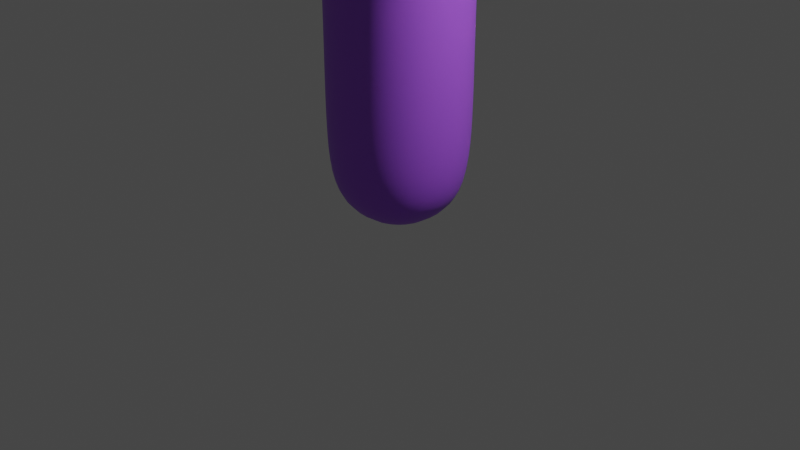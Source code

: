 # Source: Hands.blend  (saved by Blender 3.1.7; exported with 4.5.12 LTS)
import bpy
from mathutils import Matrix  # noqa: F401  (used for matrix-valued properties, if any)

bpy.ops.wm.read_factory_settings(use_empty=True)
scene = bpy.context.scene
scene.name = 'Scene'

# ---- collections
col_collection = bpy.data.collections.new('Collection'); scene.collection.children.link(col_collection)

# ---- materials (node trees are filled in below, after node groups)
mat_skin = bpy.data.materials.new('Skin')
mat_skin.alpha_threshold = 0.0
mat_skin.use_transparent_shadow = False
mat_skin.line_color = (0.0, 0.0, 0.0, 1.0)
mat_clothing = bpy.data.materials.new('Clothing')
mat_clothing.use_transparent_shadow = False

# ---- node groups
ng_auto_smooth = bpy.data.node_groups.new('Auto Smooth', 'GeometryNodeTree')
_s = ng_auto_smooth.interface.new_socket(name='Geometry', in_out='OUTPUT', socket_type='NodeSocketGeometry')
_s = ng_auto_smooth.interface.new_socket(name='Geometry', in_out='INPUT', socket_type='NodeSocketGeometry')
_s = ng_auto_smooth.interface.new_socket(name='Angle', in_out='INPUT', socket_type='NodeSocketFloat')
_s.subtype = 'ANGLE'
_s.min_value = 0.0
_s.max_value = 3.142
ng_auto_smooth.is_modifier = True
_N = ng_auto_smooth.nodes; _L = ng_auto_smooth.links
n0 = _N.new('NodeGroupOutput'); n0.name = 'Group Output'; n0.location = (480, -100)
n1 = _N.new('NodeGroupInput'); n1.name = 'Group Input'; n1.location = (-420, -300)
n2 = _N.new('NodeGroupInput'); n2.name = 'Group Input.001'; n2.location = (-60, -100)
n3 = _N.new('GeometryNodeSetShadeSmooth'); n3.name = 'Set Shade Smooth'; n3.location = (120, -100)
n3.domain = 'EDGE'
n4 = _N.new('GeometryNodeSetShadeSmooth'); n4.name = 'Set Shade Smooth.001'; n4.location = (300, -100)
n5 = _N.new('GeometryNodeInputMeshEdgeAngle'); n5.name = 'Edge Angle'; n5.location = (-420, -220)
n6 = _N.new('GeometryNodeInputEdgeSmooth'); n6.name = 'Is Edge Smooth'; n6.location = (-60, -160)
n7 = _N.new('GeometryNodeInputShadeSmooth'); n7.name = 'Is Face Smooth'; n7.location = (-240, -340)
n8 = _N.new('FunctionNodeBooleanMath'); n8.name = 'Boolean Math'; n8.location = (-60, -220)
n9 = _N.new('FunctionNodeCompare'); n9.name = 'Compare'; n9.location = (-240, -180)
n9.operation = 'LESS_EQUAL'
_L.new(n5.outputs[0], n9.inputs[0])
_L.new(n4.outputs[0], n0.inputs[0])
_L.new(n1.outputs[1], n9.inputs[1])
_L.new(n9.outputs[0], n8.inputs[0])
_L.new(n7.outputs[0], n8.inputs[1])
_L.new(n2.outputs[0], n3.inputs[0])
_L.new(n6.outputs[0], n3.inputs[1])
_L.new(n3.outputs[0], n4.inputs[0])
_L.new(n8.outputs[0], n3.inputs[2])
n0.is_active_output = True

# ---- material node trees
mat_skin.use_nodes = True; mat_skin.node_tree.nodes.clear()
_N = mat_skin.node_tree.nodes; _L = mat_skin.node_tree.links
n0 = _N.new('ShaderNodeOutputMaterial'); n0.name = 'Material Output'; n0.location = (300, 300)
n1 = _N.new('ShaderNodeBsdfPrincipled'); n1.name = 'Principled BSDF'; n1.location = (10, 300)
n1.distribution = 'GGX'
n1.subsurface_method = 'RANDOM_WALK_SKIN'
n1.inputs[0].default_value = (0.906, 0.4481, 0.3348, 1.0)
n1.inputs[2].default_value = 0.8
n1.inputs[3].default_value = 1.45
n1.inputs[27].default_value = (0.0, 0.0, 0.0, 1.0)
n1.inputs[28].default_value = 1.0
_L.new(n1.outputs[0], n0.inputs[0])
n0.is_active_output = True
mat_clothing.use_nodes = True; mat_clothing.node_tree.nodes.clear()
_N = mat_clothing.node_tree.nodes; _L = mat_clothing.node_tree.links
n0 = _N.new('ShaderNodeBsdfPrincipled'); n0.name = 'Principled BSDF'; n0.location = (10, 300)
n0.distribution = 'GGX'
n0.subsurface_method = 'RANDOM_WALK_SKIN'
n0.inputs[0].default_value = (0.3595, 0.09362, 0.8, 1.0)
n0.inputs[3].default_value = 1.45
n0.inputs[27].default_value = (0.0, 0.0, 0.0, 1.0)
n0.inputs[28].default_value = 1.0
n1 = _N.new('ShaderNodeOutputMaterial'); n1.name = 'Material Output'; n1.location = (300, 300)
_L.new(n0.outputs[0], n1.inputs[0])
n1.is_active_output = True

# ---- world
world_world = bpy.data.worlds.new('World'); scene.world = world_world
world_world.use_nodes = True; world_world.node_tree.nodes.clear()
_N = world_world.node_tree.nodes; _L = world_world.node_tree.links
n0 = _N.new('ShaderNodeOutputWorld'); n0.name = 'World Output'; n0.location = (300, 300)
n1 = _N.new('ShaderNodeBackground'); n1.name = 'Background'; n1.location = (10, 300)
n1.inputs[0].default_value = (0.05088, 0.05088, 0.05088, 1.0)
_L.new(n1.outputs[0], n0.inputs[0])
n0.is_active_output = True
world_world.color = (0.05088, 0.05088, 0.05088)
world_world.use_sun_shadow = False
world_world.sun_shadow_jitter_overblur = 0.0

# ---- cameras
cam_camera = bpy.data.cameras.new('Camera')
cam_camera.clip_end = 100.0
cam_camera.ortho_scale = 7.314

# ---- lights
light_light = bpy.data.lights.new('Light', 'POINT')
light_light.transmission_factor = 0.0
light_light.energy = 1000.0
light_light.shadow_soft_size = 0.1
light_light.shadow_maximum_resolution = 0.006
light_light.use_absolute_resolution = True

# ---- meshes
me_cube = bpy.data.meshes.new('Cube')
me_cube.from_pydata([(0.3382, -0.3382, 0.2729), (-0.3382, -0.3382, 0.2729), (-0.3382, 0.3382, 0.2729), (0.3382, 0.3382, 0.2729), (0.5355, -0.4585, 3.414), (-0.5065, -0.4885, 3.54), (-0.5065, 0.4885, 3.54), (0.5355, 0.4585, 3.414), (1.029, 0.2498, 4.103), (1.029, -0.2498, 4.103), (0.8455, -0.2642, 4.759), (0.8455, 0.2642, 4.759), (0.256, -0.3374, 4.999), (0.256, 0.3374, 4.999), (-0.3397, -0.3089, 5.087), (-0.3397, 0.3089, 5.087), (-0.7936, -0.2618, 4.866), (-0.7936, 0.2618, 4.866), (-0.994, -0.2479, 4.332), (-0.994, 0.2479, 4.332), (1.833, 0.1643, 4.679), (1.833, -0.1643, 4.679), (1.641, -0.1643, 4.945), (1.641, 0.1643, 4.945), (1.355, 0.1735, 6.373), (1.355, -0.1735, 6.373), (1.039, -0.1735, 6.517), (1.039, 0.1735, 6.517), (0.1868, -0.1814, 6.999), (-0.1759, -0.1814, 7.004), (-0.1759, 0.1814, 7.004), (0.1868, 0.1814, 6.999), (-1.386, -0.1719, 6.27), (-1.386, 0.1719, 6.27), (-1.082, 0.1719, 6.43), (-1.082, -0.1719, 6.43), (-1.784, -0.1497, 5.242), (-1.784, 0.1497, 5.242), (-1.568, 0.1497, 5.449), (-1.568, -0.1497, 5.449), (1.54, 0.2193, 4.414), (1.54, -0.2193, 4.414), (1.315, -0.2199, 4.799), (1.315, 0.2199, 4.799), (1.112, 0.2314, 5.709), (1.112, -0.2314, 5.709), (0.6955, -0.2314, 5.91), (0.6955, 0.2314, 5.91), (0.2362, -0.2418, 6.098), (-0.2475, -0.2418, 6.1), (-0.2475, 0.2418, 6.1), (0.2362, 0.2418, 6.098), (-1.091, -0.2291, 5.582), (-1.091, 0.2291, 5.582), (-0.6823, 0.2291, 5.789), (-0.6823, -0.2291, 5.789), (-1.562, -0.2011, 4.936), (-1.562, 0.2011, 4.936), (-1.285, 0.2011, 5.227), (-1.285, -0.2011, 5.227), (0.4509, -0.4509, 1.091), (-0.4509, -0.4509, 1.091), (-0.4509, 0.4509, 1.091), (0.4509, 0.4509, 1.091), (0.4509, -0.4509, 2.183), (-0.4509, -0.4509, 2.183), (-0.4509, 0.4509, 2.183), (0.4509, 0.4509, 2.183), (1.285, 0.2314, 6.08), (1.285, -0.2314, 6.08), (0.8648, -0.2314, 6.274), (0.8648, 0.2314, 6.274), (0.2417, -0.2418, 6.605), (-0.2419, -0.2418, 6.611), (-0.2419, 0.2418, 6.611), (0.2417, 0.2418, 6.605), (-1.286, -0.2291, 5.957), (-1.286, 0.2291, 5.957), (-0.8799, 0.2291, 6.169), (-0.8799, -0.2291, 6.169), (0.9076, 0.2308, 5.286), (0.9076, -0.2308, 5.286), (0.5054, -0.2318, 5.509), (0.5054, 0.2318, 5.509), (0.2269, -0.2409, 5.647), (-0.2393, -0.2408, 5.645), (-0.2393, 0.2408, 5.645), (0.2269, 0.2409, 5.647), (-0.9059, -0.2288, 5.233), (-0.9059, 0.2288, 5.233), (-0.5122, 0.2297, 5.439), (-0.5122, -0.2297, 5.439), (-1.28, -0.2093, 4.674), (-1.28, 0.2093, 4.674), (-1.022, 0.2097, 4.992), (-1.022, -0.2097, 4.992), (0.02935, 0.6042, 3.346), (0.6935, -1.676e-08, 3.261), (0.005879, -0.2211, 7.031), (0.02935, -0.6042, 3.346), (-0.6949, -2.328e-08, 3.319), (0.4082, -0.4849, 4.154), (-0.1143, -0.5001, 4.234), (-0.08241, -0.3783, 5.036), (-0.4606, -0.4544, 4.386), (-0.6058, -0.3528, 4.888), (1.64, -1.146e-07, 4.989), (-0.8837, -0.3353, 4.58), (-0.8068, -0.3212, 3.995), (-1.036, -1.052e-07, 4.241), (1.758, 0.2003, 4.828), (-0.8068, 0.3212, 3.995), (-0.8837, 0.3353, 4.58), (-7.451e-09, 0.4123, 0.2131), (-0.6058, 0.3528, 4.888), (-0.4606, 0.4544, 4.386), (-0.08241, 0.3783, 5.036), (-0.1143, 0.5001, 4.234), (0.4082, 0.4849, 4.154), (0.8024, 0.319, 3.85), (1.066, -5.402e-08, 3.994), (-0.4123, -5.122e-09, 0.2131), (0.8024, -0.319, 3.85), (0.9324, -0.3383, 4.402), (-1.863e-09, -0.4123, 0.2131), (0.6008, -0.3572, 4.828), (-0.2152, -4.072e-07, 7.034), (0.005879, 0.2211, 7.031), (0.227, -4.03e-07, 7.027), (1.398, -4e-07, 6.377), (0.6008, 0.3572, 4.828), (1.206, -0.2116, 6.464), (1.013, -2.931e-07, 6.552), (1.206, 0.2116, 6.464), (1.876, -1.159e-07, 4.666), (0.4123, 8.848e-09, 0.2131), (0.9324, 0.3383, 4.402), (1.758, -0.2003, 4.828), (-1.245, -0.2095, 6.371), (-1.06, -2.626e-07, 6.469), (-1.245, 0.2095, 6.371), (-1.43, -3.753e-07, 6.274), (-1.695, -0.1824, 5.367), (-1.564, -1.807e-07, 5.492), (-1.695, 0.1824, 5.367), (-1.827, -2.098e-07, 5.241), (0.4316, -0.4316, 0.5803), (-5.122e-09, -0.62, 1.091), (-0.4316, -0.4316, 0.5803), (-0.62, 5.122e-09, 1.091), (-0.4316, 0.4316, 0.5803), (7.451e-09, 0.62, 1.091), (0.4316, 0.4316, 0.5803), (0.62, 0.0, 1.091), (0.4509, -0.4509, 1.637), (-5.122e-09, -0.62, 2.183), (-0.4509, -0.4509, 1.637), (-0.62, 5.122e-09, 2.183), (-0.4509, 0.4509, 1.637), (-7.451e-09, 0.62, 2.183), (0.4509, 0.4509, 1.637), (0.62, 7.451e-09, 2.183), (0.4607, -0.4523, 2.739), (-0.4583, -0.4558, 2.749), (-0.4583, 0.4558, 2.749), (0.4607, 0.4523, 2.739), (1.745, 0.2097, 4.557), (1.745, -0.2097, 4.557), (1.582, -8.848e-08, 4.342), (1.51, -0.2098, 4.904), (1.427, -0.3019, 4.606), (1.51, 0.2098, 4.904), (1.273, -1.038e-07, 4.871), (1.427, 0.3019, 4.606), (1.202, 0.2314, 5.899), (1.364, -3.821e-07, 6.044), (1.202, -0.2314, 5.899), (1.191, -3.204e-07, 5.672), (1.075, -0.3182, 6.177), (0.7832, -0.2314, 6.096), (0.904, -0.3182, 5.81), (0.786, -2.194e-07, 6.31), (0.7832, 0.2314, 6.096), (0.6174, -1.559e-07, 5.948), (1.075, 0.3182, 6.177), (0.904, 0.3182, 5.81), (1.353, 0.2215, 6.252), (1.353, -0.2215, 6.252), (0.9497, -0.2215, 6.436), (0.9497, 0.2215, 6.436), (0.2383, -0.2418, 6.346), (-8.42e-05, -0.3325, 6.608), (-0.2454, -0.2418, 6.35), (-0.005634, -0.3325, 6.099), (-0.3326, -3.611e-07, 6.612), (-0.2454, 0.2418, 6.35), (-0.3382, -2.939e-07, 6.1), (-8.42e-05, 0.3325, 6.608), (0.2383, 0.2418, 6.346), (-0.005634, 0.3325, 6.099), (0.3324, -3.561e-07, 6.604), (0.3269, -2.964e-07, 6.098), (0.2349, -0.2315, 6.851), (-0.2281, -0.2315, 6.857), (-0.2281, 0.2315, 6.857), (0.2349, 0.2315, 6.851), (-1.187, -0.2291, 5.767), (-1.362, -3.475e-07, 5.917), (-1.187, 0.2291, 5.767), (-1.168, -3.156e-07, 5.544), (-1.083, 0.3151, 6.063), (-0.7793, 0.2291, 5.978), (-0.8867, 0.3151, 5.686), (-0.8038, -1.924e-07, 6.209), (-0.7793, -0.2291, 5.978), (-0.6056, -1.531e-07, 5.828), (-1.083, -0.3151, 6.063), (-0.8867, -0.3151, 5.686), (-1.371, -0.2193, 6.14), (-1.371, 0.2193, 6.14), (-0.9832, 0.2193, 6.345), (-0.9832, -0.2193, 6.345), (-1.713, -0.1912, 5.104), (-1.713, 0.1912, 5.104), (-1.614, -1.788e-07, 4.881), (-1.441, 0.1912, 5.373), (-1.423, 0.2765, 5.082), (-1.441, -0.1912, 5.373), (-1.233, -1.225e-07, 5.282), (-1.423, -0.2765, 5.082), (1.284, 0.2235, 4.275), (1.284, -0.2235, 4.275), (1.086, -0.226, 4.716), (1.086, 0.226, 4.716), (0.8945, -1.506e-07, 4.828), (0.8198, 0.2338, 5.048), (0.9831, -2.556e-07, 5.244), (0.8198, -0.2338, 5.048), (0.7065, -0.318, 5.398), (0.4202, -0.2423, 5.301), (0.43, -1.071e-07, 5.551), (0.4202, 0.2423, 5.301), (0.2958, -1.341e-07, 5.272), (0.7065, 0.318, 5.398), (1.012, 0.2313, 5.506), (1.012, -0.2313, 5.506), (0.5991, -0.2314, 5.713), (0.5991, 0.2314, 5.713), (0.211, -0.2487, 5.405), (-0.006224, -0.3312, 5.646), (-0.2368, -0.2464, 5.407), (-0.3267, -2.268e-07, 5.644), (-0.2368, 0.2464, 5.407), (-0.3274, -1.322e-07, 5.27), (-0.006224, 0.3312, 5.646), (0.211, 0.2487, 5.405), (0.3143, -2.375e-07, 5.648), (0.235, -0.2417, 5.87), (-0.2464, -0.2417, 5.869), (-0.2464, 0.2417, 5.869), (0.235, 0.2417, 5.87), (-0.81, -0.232, 5.062), (-0.9798, -2.589e-07, 5.195), (-0.81, 0.232, 5.062), (-0.8239, -1.576e-07, 4.927), (-0.7091, 0.3152, 5.336), (-0.4399, 0.2387, 5.276), (-0.4384, -1.034e-07, 5.477), (-0.4399, -0.2387, 5.276), (-0.7091, -0.3152, 5.336), (-1.001, -0.2291, 5.405), (-1.001, 0.2291, 5.405), (-0.5927, 0.2292, 5.609), (-0.5927, -0.2292, 5.609), (-1.146, -0.2182, 4.541), (-1.328, -1.508e-07, 4.614), (-1.146, 0.2182, 4.541), (-1.151, 0.2881, 4.833), (-0.9115, 0.2204, 4.89), (-0.9736, -1.132e-07, 5.052), (-0.9115, -0.2204, 4.89), (-1.151, -0.2881, 4.833), (-1.414, -0.2045, 4.795), (-1.414, 0.2045, 4.795), (-1.145, 0.2046, 5.101), (-1.145, -0.2046, 5.101), (0.629, -1.863e-09, 2.73), (0.002804, 0.619, 2.739), (0.09768, -0.5516, 3.911), (-0.2286, -0.4537, 4.549), (-0.62, -4.016e-09, 1.637), (4.016e-09, -0.62, 1.637), (0.5939, 0.0, 0.5744), (-1.863e-09, 0.5939, 0.5744), (-0.5939, -1.863e-09, 0.5744), (1.863e-09, -0.5939, 0.5744), (-0.2286, 0.4537, 4.549), (0.09768, 0.5516, 3.911), (-1.737, -2.023e-07, 5.411), (-1.268, -3.178e-07, 6.415), (0.006731, -4.114e-07, 7.091), (1.225, -3.6e-07, 6.506), (-0.6288, -7.451e-09, 2.738), (0.002804, -0.619, 2.739), (0.62, 4.016e-09, 1.637), (-4.016e-09, 0.62, 1.637), (0.6909, -0.4046, 4.309), (0.6909, 0.4046, 4.309), (-0.6961, -0.4009, 4.432), (-0.6961, 0.4009, 4.432), (1.801, -1.187e-07, 4.862), (1.863e-09, -6.519e-09, 0.08759), (0.8518, -3.306e-08, 3.69), (-0.8583, -5.588e-08, 3.842), (1.792, -1.024e-07, 4.494), (1.63, -0.2887, 4.732), (1.467, -1.076e-07, 4.971), (1.63, 0.2887, 4.732), (1.281, -3.451e-07, 5.862), (0.9926, -0.3182, 5.997), (0.7046, -1.885e-07, 6.132), (0.9926, 0.3182, 5.997), (1.429, -4.102e-07, 6.22), (1.152, -0.3048, 6.346), (0.8748, -2.543e-07, 6.473), (1.152, 0.3048, 6.346), (-0.003557, -0.3325, 6.348), (-0.3361, -3.271e-07, 6.35), (-0.003557, 0.3325, 6.348), (0.329, -3.223e-07, 6.345), (0.003426, -0.3185, 6.857), (-0.3151, -3.846e-07, 6.861), (0.003426, 0.3185, 6.857), (0.3219, -3.874e-07, 6.852), (-1.263, -3.272e-07, 5.728), (-0.9829, 0.3151, 5.872), (-0.7029, -1.695e-07, 6.017), (-0.9829, -0.3151, 5.872), (-1.446, -3.763e-07, 6.104), (-1.178, 0.3018, 6.245), (-0.9113, -2.17e-07, 6.385), (-1.178, -0.3018, 6.245), (-1.766, -2.012e-07, 5.056), (-1.579, 0.2631, 5.241), (-1.392, -1.485e-07, 5.426), (-1.579, -0.2631, 5.241), (1.322, -8.417e-08, 4.193), (1.184, -0.3077, 4.494), (1.056, -1.187e-07, 4.795), (1.184, 0.3077, 4.494), (0.8907, -2.075e-07, 5.011), (0.6228, -0.3232, 5.165), (0.3539, -1.094e-07, 5.363), (0.6229, 0.3232, 5.165), (1.09, -2.9e-07, 5.467), (0.8057, -0.3181, 5.609), (0.5215, -1.214e-07, 5.751), (0.8057, 0.3181, 5.609), (-0.01654, -0.3355, 5.4), (-0.3122, -1.835e-07, 5.421), (-0.01654, 0.3355, 5.4), (0.2917, -1.797e-07, 5.423), (-0.005698, -0.3324, 5.869), (-0.3367, -2.719e-07, 5.868), (-0.005698, 0.3324, 5.869), (0.3253, -2.67e-07, 5.87), (-0.8751, -2.054e-07, 5.033), (-0.628, 0.3204, 5.159), (-0.3748, -1.08e-07, 5.328), (-0.628, -0.3204, 5.159), (-1.077, -2.87e-07, 5.366), (-0.7968, 0.3151, 5.507), (-0.5162, -1.245e-07, 5.647), (-0.7968, -0.3151, 5.507), (-1.19, -1.324e-07, 4.476), (-1.027, 0.3001, 4.715), (-0.8733, -1.232e-07, 4.953), (-1.027, -0.3001, 4.715), (-1.465, -1.56e-07, 4.738), (-1.279, 0.2812, 4.948), (-1.094, -9.783e-08, 5.158), (-1.279, -0.2812, 4.948)], [], [(7, 97, 286, 165), (97, 4, 162, 286), (286, 162, 64, 161), (165, 286, 161, 67), (6, 96, 287, 164), (96, 7, 165, 287), (287, 165, 67, 159), (164, 287, 159, 66), (4, 101, 288, 99), (12, 102, 288, 101), (5, 99, 288, 102), (12, 103, 289, 102), (14, 104, 289, 103), (5, 102, 289, 104), (65, 157, 290, 156), (157, 66, 158, 290), (290, 158, 62, 149), (156, 290, 149, 61), (64, 155, 291, 154), (155, 65, 156, 291), (291, 156, 61, 147), (154, 291, 147, 60), (63, 153, 292, 152), (153, 60, 146, 292), (292, 146, 0, 135), (152, 292, 135, 3), (62, 151, 293, 150), (151, 63, 152, 293), (293, 152, 3, 113), (150, 293, 113, 2), (61, 149, 294, 148), (149, 62, 150, 294), (294, 150, 2, 121), (148, 294, 121, 1), (60, 147, 295, 146), (147, 61, 148, 295), (295, 148, 1, 124), (146, 295, 124, 0), (15, 116, 296, 115), (13, 117, 296, 116), (6, 115, 296, 117), (13, 118, 297, 117), (7, 96, 297, 118), (6, 117, 297, 96), (39, 143, 298, 142), (143, 38, 144, 298), (298, 144, 37, 145), (142, 298, 145, 36), (35, 139, 299, 138), (139, 34, 140, 299), (299, 140, 33, 141), (138, 299, 141, 32), (31, 127, 300, 128), (127, 30, 126, 300), (300, 126, 29, 98), (128, 300, 98, 28), (27, 132, 301, 133), (132, 26, 131, 301), (301, 131, 25, 129), (133, 301, 129, 24), (5, 100, 302, 163), (100, 6, 164, 302), (302, 164, 66, 157), (163, 302, 157, 65), (4, 99, 303, 162), (99, 5, 163, 303), (303, 163, 65, 155), (162, 303, 155, 64), (67, 161, 304, 160), (161, 64, 154, 304), (304, 154, 60, 153), (160, 304, 153, 63), (66, 159, 305, 158), (159, 67, 160, 305), (305, 160, 63, 151), (158, 305, 151, 62), (10, 125, 306, 123), (125, 12, 101, 306), (306, 101, 4, 122), (123, 306, 122, 9), (11, 136, 307, 130), (136, 8, 119, 307), (307, 119, 7, 118), (130, 307, 118, 13), (16, 107, 308, 105), (107, 18, 108, 308), (308, 108, 5, 104), (105, 308, 104, 14), (17, 114, 309, 112), (114, 15, 115, 309), (309, 115, 6, 111), (112, 309, 111, 19), (23, 106, 310, 110), (106, 22, 137, 310), (310, 137, 21, 134), (110, 310, 134, 20), (0, 124, 311, 135), (124, 1, 121, 311), (311, 121, 2, 113), (135, 311, 113, 3), (7, 119, 312, 97), (119, 8, 120, 312), (312, 120, 9, 122), (97, 312, 122, 4), (19, 111, 313, 109), (111, 6, 100, 313), (313, 100, 5, 108), (109, 313, 108, 18), (20, 134, 314, 166), (134, 21, 167, 314), (314, 167, 41, 168), (166, 314, 168, 40), (21, 137, 315, 167), (137, 22, 169, 315), (315, 169, 42, 170), (167, 315, 170, 41), (22, 106, 316, 169), (106, 23, 171, 316), (316, 171, 43, 172), (169, 316, 172, 42), (23, 110, 317, 171), (110, 20, 166, 317), (317, 166, 40, 173), (171, 317, 173, 43), (68, 175, 318, 174), (175, 69, 176, 318), (318, 176, 45, 177), (174, 318, 177, 44), (69, 178, 319, 176), (178, 70, 179, 319), (319, 179, 46, 180), (176, 319, 180, 45), (70, 181, 320, 179), (181, 71, 182, 320), (320, 182, 47, 183), (179, 320, 183, 46), (71, 184, 321, 182), (184, 68, 174, 321), (321, 174, 44, 185), (182, 321, 185, 47), (24, 129, 322, 186), (129, 25, 187, 322), (322, 187, 69, 175), (186, 322, 175, 68), (25, 131, 323, 187), (131, 26, 188, 323), (323, 188, 70, 178), (187, 323, 178, 69), (26, 132, 324, 188), (132, 27, 189, 324), (324, 189, 71, 181), (188, 324, 181, 70), (27, 133, 325, 189), (133, 24, 186, 325), (325, 186, 68, 184), (189, 325, 184, 71), (72, 191, 326, 190), (191, 73, 192, 326), (326, 192, 49, 193), (190, 326, 193, 48), (73, 194, 327, 192), (194, 74, 195, 327), (327, 195, 50, 196), (192, 327, 196, 49), (74, 197, 328, 195), (197, 75, 198, 328), (328, 198, 51, 199), (195, 328, 199, 50), (75, 200, 329, 198), (200, 72, 190, 329), (329, 190, 48, 201), (198, 329, 201, 51), (28, 98, 330, 202), (98, 29, 203, 330), (330, 203, 73, 191), (202, 330, 191, 72), (29, 126, 331, 203), (126, 30, 204, 331), (331, 204, 74, 194), (203, 331, 194, 73), (30, 127, 332, 204), (127, 31, 205, 332), (332, 205, 75, 197), (204, 332, 197, 74), (31, 128, 333, 205), (128, 28, 202, 333), (333, 202, 72, 200), (205, 333, 200, 75), (76, 207, 334, 206), (207, 77, 208, 334), (334, 208, 53, 209), (206, 334, 209, 52), (77, 210, 335, 208), (210, 78, 211, 335), (335, 211, 54, 212), (208, 335, 212, 53), (78, 213, 336, 211), (213, 79, 214, 336), (336, 214, 55, 215), (211, 336, 215, 54), (79, 216, 337, 214), (216, 76, 206, 337), (337, 206, 52, 217), (214, 337, 217, 55), (32, 141, 338, 218), (141, 33, 219, 338), (338, 219, 77, 207), (218, 338, 207, 76), (33, 140, 339, 219), (140, 34, 220, 339), (339, 220, 78, 210), (219, 339, 210, 77), (34, 139, 340, 220), (139, 35, 221, 340), (340, 221, 79, 213), (220, 340, 213, 78), (35, 138, 341, 221), (138, 32, 218, 341), (341, 218, 76, 216), (221, 341, 216, 79), (36, 145, 342, 222), (145, 37, 223, 342), (342, 223, 57, 224), (222, 342, 224, 56), (37, 144, 343, 223), (144, 38, 225, 343), (343, 225, 58, 226), (223, 343, 226, 57), (38, 143, 344, 225), (143, 39, 227, 344), (344, 227, 59, 228), (225, 344, 228, 58), (39, 142, 345, 227), (142, 36, 222, 345), (345, 222, 56, 229), (227, 345, 229, 59), (40, 168, 346, 230), (168, 41, 231, 346), (346, 231, 9, 120), (230, 346, 120, 8), (41, 170, 347, 231), (170, 42, 232, 347), (347, 232, 10, 123), (231, 347, 123, 9), (42, 172, 348, 232), (172, 43, 233, 348), (348, 233, 11, 234), (232, 348, 234, 10), (43, 173, 349, 233), (173, 40, 230, 349), (349, 230, 8, 136), (233, 349, 136, 11), (80, 236, 350, 235), (236, 81, 237, 350), (350, 237, 10, 234), (235, 350, 234, 11), (81, 238, 351, 237), (238, 82, 239, 351), (351, 239, 12, 125), (237, 351, 125, 10), (82, 240, 352, 239), (240, 83, 241, 352), (352, 241, 13, 242), (239, 352, 242, 12), (83, 243, 353, 241), (243, 80, 235, 353), (353, 235, 11, 130), (241, 353, 130, 13), (44, 177, 354, 244), (177, 45, 245, 354), (354, 245, 81, 236), (244, 354, 236, 80), (45, 180, 355, 245), (180, 46, 246, 355), (355, 246, 82, 238), (245, 355, 238, 81), (46, 183, 356, 246), (183, 47, 247, 356), (356, 247, 83, 240), (246, 356, 240, 82), (47, 185, 357, 247), (185, 44, 244, 357), (357, 244, 80, 243), (247, 357, 243, 83), (84, 249, 358, 248), (249, 85, 250, 358), (358, 250, 14, 103), (248, 358, 103, 12), (85, 251, 359, 250), (251, 86, 252, 359), (359, 252, 15, 253), (250, 359, 253, 14), (86, 254, 360, 252), (254, 87, 255, 360), (360, 255, 13, 116), (252, 360, 116, 15), (87, 256, 361, 255), (256, 84, 248, 361), (361, 248, 12, 242), (255, 361, 242, 13), (48, 193, 362, 257), (193, 49, 258, 362), (362, 258, 85, 249), (257, 362, 249, 84), (49, 196, 363, 258), (196, 50, 259, 363), (363, 259, 86, 251), (258, 363, 251, 85), (50, 199, 364, 259), (199, 51, 260, 364), (364, 260, 87, 254), (259, 364, 254, 86), (51, 201, 365, 260), (201, 48, 257, 365), (365, 257, 84, 256), (260, 365, 256, 87), (88, 262, 366, 261), (262, 89, 263, 366), (366, 263, 17, 264), (261, 366, 264, 16), (89, 265, 367, 263), (265, 90, 266, 367), (367, 266, 15, 114), (263, 367, 114, 17), (90, 267, 368, 266), (267, 91, 268, 368), (368, 268, 14, 253), (266, 368, 253, 15), (91, 269, 369, 268), (269, 88, 261, 369), (369, 261, 16, 105), (268, 369, 105, 14), (52, 209, 370, 270), (209, 53, 271, 370), (370, 271, 89, 262), (270, 370, 262, 88), (53, 212, 371, 271), (212, 54, 272, 371), (371, 272, 90, 265), (271, 371, 265, 89), (54, 215, 372, 272), (215, 55, 273, 372), (372, 273, 91, 267), (272, 372, 267, 90), (55, 217, 373, 273), (217, 52, 270, 373), (373, 270, 88, 269), (273, 373, 269, 91), (92, 275, 374, 274), (275, 93, 276, 374), (374, 276, 19, 109), (274, 374, 109, 18), (93, 277, 375, 276), (277, 94, 278, 375), (375, 278, 17, 112), (276, 375, 112, 19), (94, 279, 376, 278), (279, 95, 280, 376), (376, 280, 16, 264), (278, 376, 264, 17), (95, 281, 377, 280), (281, 92, 274, 377), (377, 274, 18, 107), (280, 377, 107, 16), (56, 224, 378, 282), (224, 57, 283, 378), (378, 283, 93, 275), (282, 378, 275, 92), (57, 226, 379, 283), (226, 58, 284, 379), (379, 284, 94, 277), (283, 379, 277, 93), (58, 228, 380, 284), (228, 59, 285, 380), (380, 285, 95, 279), (284, 380, 279, 94), (59, 229, 381, 285), (229, 56, 282, 381), (381, 282, 92, 281), (285, 381, 281, 95)])
me_cube.polygons.foreach_set('use_smooth', [True] * 380)
me_cube.materials.append(mat_skin)
me_cube.use_remesh_preserve_volume = False
me_cube.use_remesh_preserve_attributes = False
me_cube.use_mirror_vertex_groups = False
me_cube.update()
me_cube_001 = bpy.data.meshes.new('Cube.001')
me_cube_001.from_pydata([(0.3382, -0.3382, 0.2729), (-0.3382, -0.3382, 0.2729), (-0.3382, 0.3382, 0.2729), (0.3382, 0.3382, 0.2729), (0.5355, -0.4585, 3.398), (-0.5065, -0.4885, 3.398), (-0.5065, 0.4885, 3.398), (0.5355, 0.4585, 3.398), (0.4509, -0.4509, 1.091), (-0.4509, -0.4509, 1.091), (-0.4509, 0.4509, 1.091), (0.4509, 0.4509, 1.091), (0.4509, -0.4509, 2.183), (-0.4509, -0.4509, 2.183), (-0.4509, 0.4509, 2.183), (0.4509, 0.4509, 2.183), (0.02935, 0.6042, 3.398), (0.6935, -1.676e-08, 3.398), (0.02935, -0.6042, 3.398), (-0.6949, -2.328e-08, 3.398), (-7.451e-09, 0.4123, 0.2131), (-0.4123, -5.122e-09, 0.2131), (-1.863e-09, -0.4123, 0.2131), (0.4123, 8.848e-09, 0.2131), (0.4316, -0.4316, 0.5803), (-5.122e-09, -0.62, 1.091), (-0.4316, -0.4316, 0.5803), (-0.62, 5.122e-09, 1.091), (-0.4316, 0.4316, 0.5803), (7.451e-09, 0.62, 1.091), (0.4316, 0.4316, 0.5803), (0.62, 0.0, 1.091), (0.4509, -0.4509, 1.637), (-5.122e-09, -0.62, 2.183), (-0.4509, -0.4509, 1.637), (-0.62, 5.122e-09, 2.183), (-0.4509, 0.4509, 1.637), (-7.451e-09, 0.62, 2.183), (0.4509, 0.4509, 1.637), (0.62, 7.451e-09, 2.183), (0.4607, -0.4523, 2.739), (-0.4583, -0.4558, 2.749), (-0.4583, 0.4558, 2.749), (0.4607, 0.4523, 2.739), (0.629, -1.863e-09, 2.73), (0.002804, 0.619, 2.739), (-0.62, -4.016e-09, 1.637), (4.016e-09, -0.62, 1.637), (0.5939, 0.0, 0.5744), (-1.863e-09, 0.5939, 0.5744), (-0.5939, -1.863e-09, 0.5744), (1.863e-09, -0.5939, 0.5744), (-0.6288, -7.451e-09, 2.738), (0.002804, -0.619, 2.739), (0.62, 4.016e-09, 1.637), (-4.016e-09, 0.62, 1.637), (1.863e-09, -6.519e-09, 0.08759)], [], [(7, 17, 44, 43), (17, 4, 40, 44), (44, 40, 12, 39), (43, 44, 39, 15), (6, 16, 45, 42), (16, 7, 43, 45), (45, 43, 15, 37), (42, 45, 37, 14), (13, 35, 46, 34), (35, 14, 36, 46), (46, 36, 10, 27), (34, 46, 27, 9), (12, 33, 47, 32), (33, 13, 34, 47), (47, 34, 9, 25), (32, 47, 25, 8), (11, 31, 48, 30), (31, 8, 24, 48), (48, 24, 0, 23), (30, 48, 23, 3), (10, 29, 49, 28), (29, 11, 30, 49), (49, 30, 3, 20), (28, 49, 20, 2), (9, 27, 50, 26), (27, 10, 28, 50), (50, 28, 2, 21), (26, 50, 21, 1), (8, 25, 51, 24), (25, 9, 26, 51), (51, 26, 1, 22), (24, 51, 22, 0), (5, 19, 52, 41), (19, 6, 42, 52), (52, 42, 14, 35), (41, 52, 35, 13), (4, 18, 53, 40), (18, 5, 41, 53), (53, 41, 13, 33), (40, 53, 33, 12), (15, 39, 54, 38), (39, 12, 32, 54), (54, 32, 8, 31), (38, 54, 31, 11), (14, 37, 55, 36), (37, 15, 38, 55), (55, 38, 11, 29), (36, 55, 29, 10), (0, 22, 56, 23), (22, 1, 21, 56), (56, 21, 2, 20), (23, 56, 20, 3)])
me_cube_001.polygons.foreach_set('use_smooth', [True] * 52)
me_cube_001.materials.append(mat_clothing)
me_cube_001.use_remesh_preserve_volume = False
me_cube_001.use_remesh_preserve_attributes = False
me_cube_001.use_mirror_vertex_groups = False
me_cube_001.update()
me_cube_004 = bpy.data.meshes.new('Cube.004')
me_cube_004.from_pydata([(0.3382, -0.3382, 0.2729), (-0.3382, -0.3382, 0.2729), (-0.3382, 0.3382, 0.2729), (0.3382, 0.3382, 0.2729), (0.5355, -0.4585, 3.414), (-0.5065, -0.4885, 3.54), (-0.5065, 0.4885, 3.54), (0.5355, 0.4585, 3.414), (1.029, 0.2498, 4.103), (1.029, -0.2498, 4.103), (0.8455, -0.2642, 4.759), (0.8455, 0.2642, 4.759), (0.256, -0.3374, 4.999), (0.256, 0.3374, 4.999), (-0.3397, -0.3089, 5.087), (-0.3397, 0.3089, 5.087), (-0.7936, -0.2618, 4.866), (-0.7936, 0.2618, 4.866), (-0.994, -0.2479, 4.332), (-0.994, 0.2479, 4.332), (1.833, 0.1643, 4.679), (1.833, -0.1643, 4.679), (1.641, -0.1643, 4.945), (1.641, 0.1643, 4.945), (1.355, 0.1735, 6.373), (1.355, -0.1735, 6.373), (1.039, -0.1735, 6.517), (1.039, 0.1735, 6.517), (0.1868, -0.1814, 6.999), (-0.1759, -0.1814, 7.004), (-0.1759, 0.1814, 7.004), (0.1868, 0.1814, 6.999), (-1.386, -0.1719, 6.27), (-1.386, 0.1719, 6.27), (-1.082, 0.1719, 6.43), (-1.082, -0.1719, 6.43), (-1.784, -0.1497, 5.242), (-1.784, 0.1497, 5.242), (-1.568, 0.1497, 5.449), (-1.568, -0.1497, 5.449), (1.54, 0.2193, 4.414), (1.54, -0.2193, 4.414), (1.315, -0.2199, 4.799), (1.315, 0.2199, 4.799), (1.112, 0.2314, 5.709), (1.112, -0.2314, 5.709), (0.6955, -0.2314, 5.91), (0.6955, 0.2314, 5.91), (0.2362, -0.2418, 6.098), (-0.2475, -0.2418, 6.1), (-0.2475, 0.2418, 6.1), (0.2362, 0.2418, 6.098), (-1.091, -0.2291, 5.582), (-1.091, 0.2291, 5.582), (-0.6823, 0.2291, 5.789), (-0.6823, -0.2291, 5.789), (-1.562, -0.2011, 4.936), (-1.562, 0.2011, 4.936), (-1.285, 0.2011, 5.227), (-1.285, -0.2011, 5.227), (0.4509, -0.4509, 1.091), (-0.4509, -0.4509, 1.091), (-0.4509, 0.4509, 1.091), (0.4509, 0.4509, 1.091), (0.4509, -0.4509, 2.183), (-0.4509, -0.4509, 2.183), (-0.4509, 0.4509, 2.183), (0.4509, 0.4509, 2.183), (1.285, 0.2314, 6.08), (1.285, -0.2314, 6.08), (0.8648, -0.2314, 6.274), (0.8648, 0.2314, 6.274), (0.2417, -0.2418, 6.605), (-0.2419, -0.2418, 6.611), (-0.2419, 0.2418, 6.611), (0.2417, 0.2418, 6.605), (-1.286, -0.2291, 5.957), (-1.286, 0.2291, 5.957), (-0.8799, 0.2291, 6.169), (-0.8799, -0.2291, 6.169), (0.9076, 0.2308, 5.286), (0.9076, -0.2308, 5.286), (0.5054, -0.2318, 5.509), (0.5054, 0.2318, 5.509), (0.2269, -0.2409, 5.647), (-0.2393, -0.2408, 5.645), (-0.2393, 0.2408, 5.645), (0.2269, 0.2409, 5.647), (-0.9059, -0.2288, 5.233), (-0.9059, 0.2288, 5.233), (-0.5122, 0.2297, 5.439), (-0.5122, -0.2297, 5.439), (-1.28, -0.2093, 4.674), (-1.28, 0.2093, 4.674), (-1.022, 0.2097, 4.992), (-1.022, -0.2097, 4.992), (0.02935, 0.6042, 3.346), (0.6935, -1.676e-08, 3.261), (0.005879, -0.2211, 7.031), (0.02935, -0.6042, 3.346), (-0.6949, -2.328e-08, 3.319), (0.4082, -0.4849, 4.154), (-0.1143, -0.5001, 4.234), (-0.08241, -0.3783, 5.036), (-0.4606, -0.4544, 4.386), (-0.6058, -0.3528, 4.888), (1.64, -1.146e-07, 4.989), (-0.8837, -0.3353, 4.58), (-0.8068, -0.3212, 3.995), (-1.036, -1.052e-07, 4.241), (1.758, 0.2003, 4.828), (-0.8068, 0.3212, 3.995), (-0.8837, 0.3353, 4.58), (-7.451e-09, 0.4123, 0.2131), (-0.6058, 0.3528, 4.888), (-0.4606, 0.4544, 4.386), (-0.08241, 0.3783, 5.036), (-0.1143, 0.5001, 4.234), (0.4082, 0.4849, 4.154), (0.8024, 0.319, 3.85), (1.066, -5.402e-08, 3.994), (-0.4123, -5.122e-09, 0.2131), (0.8024, -0.319, 3.85), (0.9324, -0.3383, 4.402), (-1.863e-09, -0.4123, 0.2131), (0.6008, -0.3572, 4.828), (-0.2152, -4.072e-07, 7.034), (0.005879, 0.2211, 7.031), (0.227, -4.03e-07, 7.027), (1.398, -4e-07, 6.377), (0.6008, 0.3572, 4.828), (1.206, -0.2116, 6.464), (1.013, -2.931e-07, 6.552), (1.206, 0.2116, 6.464), (1.876, -1.159e-07, 4.666), (0.4123, 8.848e-09, 0.2131), (0.9324, 0.3383, 4.402), (1.758, -0.2003, 4.828), (-1.245, -0.2095, 6.371), (-1.06, -2.626e-07, 6.469), (-1.245, 0.2095, 6.371), (-1.43, -3.753e-07, 6.274), (-1.695, -0.1824, 5.367), (-1.564, -1.807e-07, 5.492), (-1.695, 0.1824, 5.367), (-1.827, -2.098e-07, 5.241), (0.4316, -0.4316, 0.5803), (-5.122e-09, -0.62, 1.091), (-0.4316, -0.4316, 0.5803), (-0.62, 5.122e-09, 1.091), (-0.4316, 0.4316, 0.5803), (7.451e-09, 0.62, 1.091), (0.4316, 0.4316, 0.5803), (0.62, 0.0, 1.091), (0.4509, -0.4509, 1.637), (-5.122e-09, -0.62, 2.183), (-0.4509, -0.4509, 1.637), (-0.62, 5.122e-09, 2.183), (-0.4509, 0.4509, 1.637), (-7.451e-09, 0.62, 2.183), (0.4509, 0.4509, 1.637), (0.62, 7.451e-09, 2.183), (0.4607, -0.4523, 2.739), (-0.4583, -0.4558, 2.749), (-0.4583, 0.4558, 2.749), (0.4607, 0.4523, 2.739), (1.745, 0.2097, 4.557), (1.745, -0.2097, 4.557), (1.582, -8.848e-08, 4.342), (1.51, -0.2098, 4.904), (1.427, -0.3019, 4.606), (1.51, 0.2098, 4.904), (1.273, -1.038e-07, 4.871), (1.427, 0.3019, 4.606), (1.202, 0.2314, 5.899), (1.364, -3.821e-07, 6.044), (1.202, -0.2314, 5.899), (1.191, -3.204e-07, 5.672), (1.075, -0.3182, 6.177), (0.7832, -0.2314, 6.096), (0.904, -0.3182, 5.81), (0.786, -2.194e-07, 6.31), (0.7832, 0.2314, 6.096), (0.6174, -1.559e-07, 5.948), (1.075, 0.3182, 6.177), (0.904, 0.3182, 5.81), (1.353, 0.2215, 6.252), (1.353, -0.2215, 6.252), (0.9497, -0.2215, 6.436), (0.9497, 0.2215, 6.436), (0.2383, -0.2418, 6.346), (-8.42e-05, -0.3325, 6.608), (-0.2454, -0.2418, 6.35), (-0.005634, -0.3325, 6.099), (-0.3326, -3.611e-07, 6.612), (-0.2454, 0.2418, 6.35), (-0.3382, -2.939e-07, 6.1), (-8.42e-05, 0.3325, 6.608), (0.2383, 0.2418, 6.346), (-0.005634, 0.3325, 6.099), (0.3324, -3.561e-07, 6.604), (0.3269, -2.964e-07, 6.098), (0.2349, -0.2315, 6.851), (-0.2281, -0.2315, 6.857), (-0.2281, 0.2315, 6.857), (0.2349, 0.2315, 6.851), (-1.187, -0.2291, 5.767), (-1.362, -3.475e-07, 5.917), (-1.187, 0.2291, 5.767), (-1.168, -3.156e-07, 5.544), (-1.083, 0.3151, 6.063), (-0.7793, 0.2291, 5.978), (-0.8867, 0.3151, 5.686), (-0.8038, -1.924e-07, 6.209), (-0.7793, -0.2291, 5.978), (-0.6056, -1.531e-07, 5.828), (-1.083, -0.3151, 6.063), (-0.8867, -0.3151, 5.686), (-1.371, -0.2193, 6.14), (-1.371, 0.2193, 6.14), (-0.9832, 0.2193, 6.345), (-0.9832, -0.2193, 6.345), (-1.713, -0.1912, 5.104), (-1.713, 0.1912, 5.104), (-1.614, -1.788e-07, 4.881), (-1.441, 0.1912, 5.373), (-1.423, 0.2765, 5.082), (-1.441, -0.1912, 5.373), (-1.233, -1.225e-07, 5.282), (-1.423, -0.2765, 5.082), (1.284, 0.2235, 4.275), (1.284, -0.2235, 4.275), (1.086, -0.226, 4.716), (1.086, 0.226, 4.716), (0.8945, -1.506e-07, 4.828), (0.8198, 0.2338, 5.048), (0.9831, -2.556e-07, 5.244), (0.8198, -0.2338, 5.048), (0.7065, -0.318, 5.398), (0.4202, -0.2423, 5.301), (0.43, -1.071e-07, 5.551), (0.4202, 0.2423, 5.301), (0.2958, -1.341e-07, 5.272), (0.7065, 0.318, 5.398), (1.012, 0.2313, 5.506), (1.012, -0.2313, 5.506), (0.5991, -0.2314, 5.713), (0.5991, 0.2314, 5.713), (0.211, -0.2487, 5.405), (-0.006224, -0.3312, 5.646), (-0.2368, -0.2464, 5.407), (-0.3267, -2.268e-07, 5.644), (-0.2368, 0.2464, 5.407), (-0.3274, -1.322e-07, 5.27), (-0.006224, 0.3312, 5.646), (0.211, 0.2487, 5.405), (0.3143, -2.375e-07, 5.648), (0.235, -0.2417, 5.87), (-0.2464, -0.2417, 5.869), (-0.2464, 0.2417, 5.869), (0.235, 0.2417, 5.87), (-0.81, -0.232, 5.062), (-0.9798, -2.589e-07, 5.195), (-0.81, 0.232, 5.062), (-0.8239, -1.576e-07, 4.927), (-0.7091, 0.3152, 5.336), (-0.4399, 0.2387, 5.276), (-0.4384, -1.034e-07, 5.477), (-0.4399, -0.2387, 5.276), (-0.7091, -0.3152, 5.336), (-1.001, -0.2291, 5.405), (-1.001, 0.2291, 5.405), (-0.5927, 0.2292, 5.609), (-0.5927, -0.2292, 5.609), (-1.146, -0.2182, 4.541), (-1.328, -1.508e-07, 4.614), (-1.146, 0.2182, 4.541), (-1.151, 0.2881, 4.833), (-0.9115, 0.2204, 4.89), (-0.9736, -1.132e-07, 5.052), (-0.9115, -0.2204, 4.89), (-1.151, -0.2881, 4.833), (-1.414, -0.2045, 4.795), (-1.414, 0.2045, 4.795), (-1.145, 0.2046, 5.101), (-1.145, -0.2046, 5.101), (0.629, -1.863e-09, 2.73), (0.002804, 0.619, 2.739), (0.09768, -0.5516, 3.911), (-0.2286, -0.4537, 4.549), (-0.62, -4.016e-09, 1.637), (4.016e-09, -0.62, 1.637), (0.5939, 0.0, 0.5744), (-1.863e-09, 0.5939, 0.5744), (-0.5939, -1.863e-09, 0.5744), (1.863e-09, -0.5939, 0.5744), (-0.2286, 0.4537, 4.549), (0.09768, 0.5516, 3.911), (-1.737, -2.023e-07, 5.411), (-1.268, -3.178e-07, 6.415), (0.006731, -4.114e-07, 7.091), (1.225, -3.6e-07, 6.506), (-0.6288, -7.451e-09, 2.738), (0.002804, -0.619, 2.739), (0.62, 4.016e-09, 1.637), (-4.016e-09, 0.62, 1.637), (0.6909, -0.4046, 4.309), (0.6909, 0.4046, 4.309), (-0.6961, -0.4009, 4.432), (-0.6961, 0.4009, 4.432), (1.801, -1.187e-07, 4.862), (1.863e-09, -6.519e-09, 0.08759), (0.8518, -3.306e-08, 3.69), (-0.8583, -5.588e-08, 3.842), (1.792, -1.024e-07, 4.494), (1.63, -0.2887, 4.732), (1.467, -1.076e-07, 4.971), (1.63, 0.2887, 4.732), (1.281, -3.451e-07, 5.862), (0.9926, -0.3182, 5.997), (0.7046, -1.885e-07, 6.132), (0.9926, 0.3182, 5.997), (1.429, -4.102e-07, 6.22), (1.152, -0.3048, 6.346), (0.8748, -2.543e-07, 6.473), (1.152, 0.3048, 6.346), (-0.003557, -0.3325, 6.348), (-0.3361, -3.271e-07, 6.35), (-0.003557, 0.3325, 6.348), (0.329, -3.223e-07, 6.345), (0.003426, -0.3185, 6.857), (-0.3151, -3.846e-07, 6.861), (0.003426, 0.3185, 6.857), (0.3219, -3.874e-07, 6.852), (-1.263, -3.272e-07, 5.728), (-0.9829, 0.3151, 5.872), (-0.7029, -1.695e-07, 6.017), (-0.9829, -0.3151, 5.872), (-1.446, -3.763e-07, 6.104), (-1.178, 0.3018, 6.245), (-0.9113, -2.17e-07, 6.385), (-1.178, -0.3018, 6.245), (-1.766, -2.012e-07, 5.056), (-1.579, 0.2631, 5.241), (-1.392, -1.485e-07, 5.426), (-1.579, -0.2631, 5.241), (1.322, -8.417e-08, 4.193), (1.184, -0.3077, 4.494), (1.056, -1.187e-07, 4.795), (1.184, 0.3077, 4.494), (0.8907, -2.075e-07, 5.011), (0.6228, -0.3232, 5.165), (0.3539, -1.094e-07, 5.363), (0.6229, 0.3232, 5.165), (1.09, -2.9e-07, 5.467), (0.8057, -0.3181, 5.609), (0.5215, -1.214e-07, 5.751), (0.8057, 0.3181, 5.609), (-0.01654, -0.3355, 5.4), (-0.3122, -1.835e-07, 5.421), (-0.01654, 0.3355, 5.4), (0.2917, -1.797e-07, 5.423), (-0.005698, -0.3324, 5.869), (-0.3367, -2.719e-07, 5.868), (-0.005698, 0.3324, 5.869), (0.3253, -2.67e-07, 5.87), (-0.8751, -2.054e-07, 5.033), (-0.628, 0.3204, 5.159), (-0.3748, -1.08e-07, 5.328), (-0.628, -0.3204, 5.159), (-1.077, -2.87e-07, 5.366), (-0.7968, 0.3151, 5.507), (-0.5162, -1.245e-07, 5.647), (-0.7968, -0.3151, 5.507), (-1.19, -1.324e-07, 4.476), (-1.027, 0.3001, 4.715), (-0.8733, -1.232e-07, 4.953), (-1.027, -0.3001, 4.715), (-1.465, -1.56e-07, 4.738), (-1.279, 0.2812, 4.948), (-1.094, -9.783e-08, 5.158), (-1.279, -0.2812, 4.948)], [], [(7, 97, 286, 165), (97, 4, 162, 286), (286, 162, 64, 161), (165, 286, 161, 67), (6, 96, 287, 164), (96, 7, 165, 287), (287, 165, 67, 159), (164, 287, 159, 66), (4, 101, 288, 99), (12, 102, 288, 101), (5, 99, 288, 102), (12, 103, 289, 102), (14, 104, 289, 103), (5, 102, 289, 104), (65, 157, 290, 156), (157, 66, 158, 290), (290, 158, 62, 149), (156, 290, 149, 61), (64, 155, 291, 154), (155, 65, 156, 291), (291, 156, 61, 147), (154, 291, 147, 60), (63, 153, 292, 152), (153, 60, 146, 292), (292, 146, 0, 135), (152, 292, 135, 3), (62, 151, 293, 150), (151, 63, 152, 293), (293, 152, 3, 113), (150, 293, 113, 2), (61, 149, 294, 148), (149, 62, 150, 294), (294, 150, 2, 121), (148, 294, 121, 1), (60, 147, 295, 146), (147, 61, 148, 295), (295, 148, 1, 124), (146, 295, 124, 0), (15, 116, 296, 115), (13, 117, 296, 116), (6, 115, 296, 117), (13, 118, 297, 117), (7, 96, 297, 118), (6, 117, 297, 96), (39, 143, 298, 142), (143, 38, 144, 298), (298, 144, 37, 145), (142, 298, 145, 36), (35, 139, 299, 138), (139, 34, 140, 299), (299, 140, 33, 141), (138, 299, 141, 32), (31, 127, 300, 128), (127, 30, 126, 300), (300, 126, 29, 98), (128, 300, 98, 28), (27, 132, 301, 133), (132, 26, 131, 301), (301, 131, 25, 129), (133, 301, 129, 24), (5, 100, 302, 163), (100, 6, 164, 302), (302, 164, 66, 157), (163, 302, 157, 65), (4, 99, 303, 162), (99, 5, 163, 303), (303, 163, 65, 155), (162, 303, 155, 64), (67, 161, 304, 160), (161, 64, 154, 304), (304, 154, 60, 153), (160, 304, 153, 63), (66, 159, 305, 158), (159, 67, 160, 305), (305, 160, 63, 151), (158, 305, 151, 62), (10, 125, 306, 123), (125, 12, 101, 306), (306, 101, 4, 122), (123, 306, 122, 9), (11, 136, 307, 130), (136, 8, 119, 307), (307, 119, 7, 118), (130, 307, 118, 13), (16, 107, 308, 105), (107, 18, 108, 308), (308, 108, 5, 104), (105, 308, 104, 14), (17, 114, 309, 112), (114, 15, 115, 309), (309, 115, 6, 111), (112, 309, 111, 19), (23, 106, 310, 110), (106, 22, 137, 310), (310, 137, 21, 134), (110, 310, 134, 20), (0, 124, 311, 135), (124, 1, 121, 311), (311, 121, 2, 113), (135, 311, 113, 3), (7, 119, 312, 97), (119, 8, 120, 312), (312, 120, 9, 122), (97, 312, 122, 4), (19, 111, 313, 109), (111, 6, 100, 313), (313, 100, 5, 108), (109, 313, 108, 18), (20, 134, 314, 166), (134, 21, 167, 314), (314, 167, 41, 168), (166, 314, 168, 40), (21, 137, 315, 167), (137, 22, 169, 315), (315, 169, 42, 170), (167, 315, 170, 41), (22, 106, 316, 169), (106, 23, 171, 316), (316, 171, 43, 172), (169, 316, 172, 42), (23, 110, 317, 171), (110, 20, 166, 317), (317, 166, 40, 173), (171, 317, 173, 43), (68, 175, 318, 174), (175, 69, 176, 318), (318, 176, 45, 177), (174, 318, 177, 44), (69, 178, 319, 176), (178, 70, 179, 319), (319, 179, 46, 180), (176, 319, 180, 45), (70, 181, 320, 179), (181, 71, 182, 320), (320, 182, 47, 183), (179, 320, 183, 46), (71, 184, 321, 182), (184, 68, 174, 321), (321, 174, 44, 185), (182, 321, 185, 47), (24, 129, 322, 186), (129, 25, 187, 322), (322, 187, 69, 175), (186, 322, 175, 68), (25, 131, 323, 187), (131, 26, 188, 323), (323, 188, 70, 178), (187, 323, 178, 69), (26, 132, 324, 188), (132, 27, 189, 324), (324, 189, 71, 181), (188, 324, 181, 70), (27, 133, 325, 189), (133, 24, 186, 325), (325, 186, 68, 184), (189, 325, 184, 71), (72, 191, 326, 190), (191, 73, 192, 326), (326, 192, 49, 193), (190, 326, 193, 48), (73, 194, 327, 192), (194, 74, 195, 327), (327, 195, 50, 196), (192, 327, 196, 49), (74, 197, 328, 195), (197, 75, 198, 328), (328, 198, 51, 199), (195, 328, 199, 50), (75, 200, 329, 198), (200, 72, 190, 329), (329, 190, 48, 201), (198, 329, 201, 51), (28, 98, 330, 202), (98, 29, 203, 330), (330, 203, 73, 191), (202, 330, 191, 72), (29, 126, 331, 203), (126, 30, 204, 331), (331, 204, 74, 194), (203, 331, 194, 73), (30, 127, 332, 204), (127, 31, 205, 332), (332, 205, 75, 197), (204, 332, 197, 74), (31, 128, 333, 205), (128, 28, 202, 333), (333, 202, 72, 200), (205, 333, 200, 75), (76, 207, 334, 206), (207, 77, 208, 334), (334, 208, 53, 209), (206, 334, 209, 52), (77, 210, 335, 208), (210, 78, 211, 335), (335, 211, 54, 212), (208, 335, 212, 53), (78, 213, 336, 211), (213, 79, 214, 336), (336, 214, 55, 215), (211, 336, 215, 54), (79, 216, 337, 214), (216, 76, 206, 337), (337, 206, 52, 217), (214, 337, 217, 55), (32, 141, 338, 218), (141, 33, 219, 338), (338, 219, 77, 207), (218, 338, 207, 76), (33, 140, 339, 219), (140, 34, 220, 339), (339, 220, 78, 210), (219, 339, 210, 77), (34, 139, 340, 220), (139, 35, 221, 340), (340, 221, 79, 213), (220, 340, 213, 78), (35, 138, 341, 221), (138, 32, 218, 341), (341, 218, 76, 216), (221, 341, 216, 79), (36, 145, 342, 222), (145, 37, 223, 342), (342, 223, 57, 224), (222, 342, 224, 56), (37, 144, 343, 223), (144, 38, 225, 343), (343, 225, 58, 226), (223, 343, 226, 57), (38, 143, 344, 225), (143, 39, 227, 344), (344, 227, 59, 228), (225, 344, 228, 58), (39, 142, 345, 227), (142, 36, 222, 345), (345, 222, 56, 229), (227, 345, 229, 59), (40, 168, 346, 230), (168, 41, 231, 346), (346, 231, 9, 120), (230, 346, 120, 8), (41, 170, 347, 231), (170, 42, 232, 347), (347, 232, 10, 123), (231, 347, 123, 9), (42, 172, 348, 232), (172, 43, 233, 348), (348, 233, 11, 234), (232, 348, 234, 10), (43, 173, 349, 233), (173, 40, 230, 349), (349, 230, 8, 136), (233, 349, 136, 11), (80, 236, 350, 235), (236, 81, 237, 350), (350, 237, 10, 234), (235, 350, 234, 11), (81, 238, 351, 237), (238, 82, 239, 351), (351, 239, 12, 125), (237, 351, 125, 10), (82, 240, 352, 239), (240, 83, 241, 352), (352, 241, 13, 242), (239, 352, 242, 12), (83, 243, 353, 241), (243, 80, 235, 353), (353, 235, 11, 130), (241, 353, 130, 13), (44, 177, 354, 244), (177, 45, 245, 354), (354, 245, 81, 236), (244, 354, 236, 80), (45, 180, 355, 245), (180, 46, 246, 355), (355, 246, 82, 238), (245, 355, 238, 81), (46, 183, 356, 246), (183, 47, 247, 356), (356, 247, 83, 240), (246, 356, 240, 82), (47, 185, 357, 247), (185, 44, 244, 357), (357, 244, 80, 243), (247, 357, 243, 83), (84, 249, 358, 248), (249, 85, 250, 358), (358, 250, 14, 103), (248, 358, 103, 12), (85, 251, 359, 250), (251, 86, 252, 359), (359, 252, 15, 253), (250, 359, 253, 14), (86, 254, 360, 252), (254, 87, 255, 360), (360, 255, 13, 116), (252, 360, 116, 15), (87, 256, 361, 255), (256, 84, 248, 361), (361, 248, 12, 242), (255, 361, 242, 13), (48, 193, 362, 257), (193, 49, 258, 362), (362, 258, 85, 249), (257, 362, 249, 84), (49, 196, 363, 258), (196, 50, 259, 363), (363, 259, 86, 251), (258, 363, 251, 85), (50, 199, 364, 259), (199, 51, 260, 364), (364, 260, 87, 254), (259, 364, 254, 86), (51, 201, 365, 260), (201, 48, 257, 365), (365, 257, 84, 256), (260, 365, 256, 87), (88, 262, 366, 261), (262, 89, 263, 366), (366, 263, 17, 264), (261, 366, 264, 16), (89, 265, 367, 263), (265, 90, 266, 367), (367, 266, 15, 114), (263, 367, 114, 17), (90, 267, 368, 266), (267, 91, 268, 368), (368, 268, 14, 253), (266, 368, 253, 15), (91, 269, 369, 268), (269, 88, 261, 369), (369, 261, 16, 105), (268, 369, 105, 14), (52, 209, 370, 270), (209, 53, 271, 370), (370, 271, 89, 262), (270, 370, 262, 88), (53, 212, 371, 271), (212, 54, 272, 371), (371, 272, 90, 265), (271, 371, 265, 89), (54, 215, 372, 272), (215, 55, 273, 372), (372, 273, 91, 267), (272, 372, 267, 90), (55, 217, 373, 273), (217, 52, 270, 373), (373, 270, 88, 269), (273, 373, 269, 91), (92, 275, 374, 274), (275, 93, 276, 374), (374, 276, 19, 109), (274, 374, 109, 18), (93, 277, 375, 276), (277, 94, 278, 375), (375, 278, 17, 112), (276, 375, 112, 19), (94, 279, 376, 278), (279, 95, 280, 376), (376, 280, 16, 264), (278, 376, 264, 17), (95, 281, 377, 280), (281, 92, 274, 377), (377, 274, 18, 107), (280, 377, 107, 16), (56, 224, 378, 282), (224, 57, 283, 378), (378, 283, 93, 275), (282, 378, 275, 92), (57, 226, 379, 283), (226, 58, 284, 379), (379, 284, 94, 277), (283, 379, 277, 93), (58, 228, 380, 284), (228, 59, 285, 380), (380, 285, 95, 279), (284, 380, 279, 94), (59, 229, 381, 285), (229, 56, 282, 381), (381, 282, 92, 281), (285, 381, 281, 95)])
me_cube_004.polygons.foreach_set('use_smooth', [True] * 380)
me_cube_004.materials.append(mat_skin)
me_cube_004.use_remesh_preserve_volume = False
me_cube_004.use_remesh_preserve_attributes = False
me_cube_004.use_mirror_vertex_groups = False
me_cube_004.update()
me_cube_005 = bpy.data.meshes.new('Cube.005')
me_cube_005.from_pydata([(0.3382, -0.3382, 0.2729), (-0.3382, -0.3382, 0.2729), (-0.3382, 0.3382, 0.2729), (0.3382, 0.3382, 0.2729), (0.5355, -0.4585, 3.398), (-0.5065, -0.4885, 3.398), (-0.5065, 0.4885, 3.398), (0.5355, 0.4585, 3.398), (0.4509, -0.4509, 1.091), (-0.4509, -0.4509, 1.091), (-0.4509, 0.4509, 1.091), (0.4509, 0.4509, 1.091), (0.4509, -0.4509, 2.183), (-0.4509, -0.4509, 2.183), (-0.4509, 0.4509, 2.183), (0.4509, 0.4509, 2.183), (0.02935, 0.6042, 3.398), (0.6935, -1.676e-08, 3.398), (0.02935, -0.6042, 3.398), (-0.6949, -2.328e-08, 3.398), (-7.451e-09, 0.4123, 0.2131), (-0.4123, -5.122e-09, 0.2131), (-1.863e-09, -0.4123, 0.2131), (0.4123, 8.848e-09, 0.2131), (0.4316, -0.4316, 0.5803), (-5.122e-09, -0.62, 1.091), (-0.4316, -0.4316, 0.5803), (-0.62, 5.122e-09, 1.091), (-0.4316, 0.4316, 0.5803), (7.451e-09, 0.62, 1.091), (0.4316, 0.4316, 0.5803), (0.62, 0.0, 1.091), (0.4509, -0.4509, 1.637), (-5.122e-09, -0.62, 2.183), (-0.4509, -0.4509, 1.637), (-0.62, 5.122e-09, 2.183), (-0.4509, 0.4509, 1.637), (-7.451e-09, 0.62, 2.183), (0.4509, 0.4509, 1.637), (0.62, 7.451e-09, 2.183), (0.4607, -0.4523, 2.739), (-0.4583, -0.4558, 2.749), (-0.4583, 0.4558, 2.749), (0.4607, 0.4523, 2.739), (0.629, -1.863e-09, 2.73), (0.002804, 0.619, 2.739), (-0.62, -4.016e-09, 1.637), (4.016e-09, -0.62, 1.637), (0.5939, 0.0, 0.5744), (-1.863e-09, 0.5939, 0.5744), (-0.5939, -1.863e-09, 0.5744), (1.863e-09, -0.5939, 0.5744), (-0.6288, -7.451e-09, 2.738), (0.002804, -0.619, 2.739), (0.62, 4.016e-09, 1.637), (-4.016e-09, 0.62, 1.637), (1.863e-09, -6.519e-09, 0.08759)], [], [(7, 17, 44, 43), (17, 4, 40, 44), (44, 40, 12, 39), (43, 44, 39, 15), (6, 16, 45, 42), (16, 7, 43, 45), (45, 43, 15, 37), (42, 45, 37, 14), (13, 35, 46, 34), (35, 14, 36, 46), (46, 36, 10, 27), (34, 46, 27, 9), (12, 33, 47, 32), (33, 13, 34, 47), (47, 34, 9, 25), (32, 47, 25, 8), (11, 31, 48, 30), (31, 8, 24, 48), (48, 24, 0, 23), (30, 48, 23, 3), (10, 29, 49, 28), (29, 11, 30, 49), (49, 30, 3, 20), (28, 49, 20, 2), (9, 27, 50, 26), (27, 10, 28, 50), (50, 28, 2, 21), (26, 50, 21, 1), (8, 25, 51, 24), (25, 9, 26, 51), (51, 26, 1, 22), (24, 51, 22, 0), (5, 19, 52, 41), (19, 6, 42, 52), (52, 42, 14, 35), (41, 52, 35, 13), (4, 18, 53, 40), (18, 5, 41, 53), (53, 41, 13, 33), (40, 53, 33, 12), (15, 39, 54, 38), (39, 12, 32, 54), (54, 32, 8, 31), (38, 54, 31, 11), (14, 37, 55, 36), (37, 15, 38, 55), (55, 38, 11, 29), (36, 55, 29, 10), (0, 22, 56, 23), (22, 1, 21, 56), (56, 21, 2, 20), (23, 56, 20, 3)])
me_cube_005.polygons.foreach_set('use_smooth', [True] * 52)
me_cube_005.materials.append(mat_clothing)
me_cube_005.use_remesh_preserve_volume = False
me_cube_005.use_remesh_preserve_attributes = False
me_cube_005.use_mirror_vertex_groups = False
me_cube_005.update()
arm_armature = bpy.data.armatures.new('Armature')  # bones are not reproduced
arm_armature_002 = bpy.data.armatures.new('Armature.002')  # bones are not reproduced

# ---- objects
ob_cube = bpy.data.objects.new('Cube', me_cube)
ob_light = bpy.data.objects.new('Light', light_light)
ob_camera = bpy.data.objects.new('Camera', cam_camera)
ob_clothing = bpy.data.objects.new('Clothing', me_cube_001)
ob_left_hand = bpy.data.objects.new('Left Hand', arm_armature)
ob_cube_001 = bpy.data.objects.new('Cube.001', me_cube_004)
ob_clothing_001 = bpy.data.objects.new('Clothing.001', me_cube_005)
ob_right_hand = bpy.data.objects.new('Right Hand', arm_armature_002)

# ---- transforms, parenting, visibility, modifiers, constraints
ob_cube.parent = ob_left_hand
ob_cube.location = (0.0, 0.0, 0.0)
ob_cube.lock_rotations_4d = False
ob_cube.empty_display_type = 'ARROWS'
ob_cube.lineart.crease_threshold = 0.0
_vg = ob_cube.vertex_groups.new(name='Bone')
for _i, _w in zip([0, 1, 2, 3, 4, 5, 6, 7, 60, 61, 62, 63, 64, 65, 66, 67, 96, 97, 99, 100, 113, 121, 124, 135, 146, 147, 148, 149, 150, 151, 152, 153, 154, 155, 156, 157, 158, 159, 160, 161, 162, 163, 164, 165, 286, 287, 290, 291, 292, 293, 294, 295, 302, 303, 304, 305, 311, 312], [0.9999, 0.9999, 0.9999, 0.9999, 0.0982, 0.05586, 0.05814, 0.09745, 0.9992, 0.9992, 0.9992, 0.9992, 0.976, 0.9785, 0.9785, 0.9763, 0.1534, 0.1857, 0.1452, 0.172, 1.0, 1.0, 1.0, 1.0, 0.9998, 0.9992, 0.9998, 0.9993, 0.9998, 0.9992, 0.9998, 0.9992, 0.9957, 0.9781, 0.9961, 0.9779, 0.996, 0.978, 0.9957, 0.9749, 0.8627, 0.8753, 0.8752, 0.8649, 0.8549, 0.8727, 0.996, 0.996, 0.9998, 0.9998, 0.9998, 0.9998, 0.869, 0.8739, 0.9956, 0.996, 1.0, 0.01031]): _vg.add([_i], _w, 'REPLACE')
_vg = ob_cube.vertex_groups.new(name='Bone.001')
for _i, _w in zip([4, 5, 6, 7, 96, 97, 99, 163, 165, 287, 288, 297, 303], [0.08832, 0.06074, 0.06689, 0.07824, 0.5061, 0.01626, 0.5305, 0.01639, 0.01127, 0.07076, 0.05755, 0.05516, 0.06674]): _vg.add([_i], _w, 'REPLACE')
_vg = ob_cube.vertex_groups.new(name='Bone.002')
for _i, _w in zip([4, 7, 8, 9, 10, 11, 40, 41, 96, 97, 99, 101, 102, 117, 118, 119, 120, 122, 123, 125, 130, 136, 162, 165, 168, 230, 231, 232, 233, 234, 286, 287, 288, 297, 306, 307, 312, 346, 347, 348, 349], [0.7034, 0.7137, 0.8284, 0.8309, 0.1214, 0.1152, 0.002039, 0.001879, 0.1153, 0.7349, 0.1196, 0.2187, 0.01349, 0.01401, 0.2193, 0.8796, 0.8667, 0.8826, 0.6762, 0.07295, 0.07167, 0.6819, 0.09446, 0.08484, 0.002896, 0.1436, 0.142, 0.05832, 0.06625, 0.0474, 0.1201, 0.009524, 0.1008, 0.1011, 0.6471, 0.647, 0.9137, 0.148, 0.1318, 0.01901, 0.1252]): _vg.add([_i], _w, 'REPLACE')
_vg = ob_cube.vertex_groups.new(name='Bone.007')
for _i, _w in zip([8, 9, 10, 11, 40, 41, 42, 43, 120, 123, 125, 130, 136, 166, 167, 168, 169, 170, 171, 172, 173, 230, 231, 232, 233, 234, 235, 237, 306, 307, 314, 315, 316, 317, 346, 347, 348, 349, 350], [0.1107, 0.1091, 0.1458, 0.15, 0.1305, 0.1305, 0.1307, 0.1325, 0.0934, 0.1454, 2.459e-06, 0.005269, 0.1454, 0.01096, 0.01098, 0.1294, 0.01549, 0.1307, 0.01539, 0.1276, 0.1309, 0.7028, 0.7073, 0.5646, 0.5871, 0.2026, 0.0178, 0.00153, 0.02436, 0.02513, 0.008311, 0.01127, 0.01339, 0.01105, 0.7114, 0.6715, 0.5149, 0.6737, 0.05208]): _vg.add([_i], _w, 'REPLACE')
_vg = ob_cube.vertex_groups.new(name='Bone.008')
for _i, _w in zip([10, 11, 20, 21, 22, 23, 40, 41, 42, 43, 106, 110, 123, 134, 136, 137, 166, 167, 168, 169, 170, 171, 172, 173, 230, 231, 232, 233, 234, 310, 314, 315, 316, 317, 346, 347, 348, 349], [0.05234, 0.04662, 0.9849, 0.985, 0.9817, 0.9824, 0.8391, 0.8395, 0.8165, 0.8178, 0.9871, 0.9887, 0.02018, 0.9901, 0.02139, 0.9887, 0.9621, 0.9622, 0.8416, 0.9545, 0.8339, 0.9552, 0.8118, 0.8337, 0.1396, 0.1372, 0.1949, 0.185, 0.08093, 0.9991, 0.9641, 0.9606, 0.9543, 0.9609, 0.1328, 0.1567, 0.2158, 0.1556]): _vg.add([_i], _w, 'REPLACE')
_vg = ob_cube.vertex_groups.new(name='Bone.003')
for _i, _w in zip([4, 5, 6, 7, 8, 9, 10, 11, 12, 13, 42, 96, 97, 99, 101, 102, 104, 115, 116, 117, 118, 119, 122, 123, 125, 130, 136, 172, 232, 233, 234, 235, 237, 288, 289, 296, 297, 306, 307, 347, 348, 349, 350, 351, 353], [0.07127, 0.0424, 0.0453, 0.07076, 0.0003669, 0.0007932, 0.4917, 0.4856, 0.1006, 0.1112, 0.0002965, 0.07564, 0.006984, 0.07381, 0.6179, 0.184, 0.006541, 0.007391, 0.002956, 0.1848, 0.6181, 0.05241, 0.05083, 0.1091, 0.6496, 0.6461, 0.1032, 0.00883, 0.125, 0.1091, 0.3567, 0.116, 0.1101, 0.6003, 0.06572, 0.06657, 0.6001, 0.2457, 0.2446, 0.006851, 0.1337, 0.01457, 0.1083, 0.07816, 0.1019]): _vg.add([_i], _w, 'REPLACE')
_vg = ob_cube.vertex_groups.new(name='Bone.009')
for _i, _w in zip([10, 11, 12, 13, 44, 45, 46, 47, 80, 81, 82, 83, 125, 130, 177, 180, 183, 185, 232, 233, 234, 235, 236, 237, 238, 239, 240, 241, 242, 243, 244, 245, 246, 247, 248, 255, 348, 350, 351, 352, 353, 354, 355, 356, 357, 361], [0.1497, 0.1573, 0.1031, 0.08907, 0.04356, 0.04394, 0.03538, 0.03542, 0.7831, 0.7891, 0.7577, 0.7621, 0.1154, 0.1125, 0.04414, 0.03916, 0.03175, 0.03892, 0.04412, 0.03523, 0.2834, 0.7617, 0.7891, 0.7809, 0.7802, 0.7697, 0.7404, 0.7845, 0.3237, 0.7782, 0.183, 0.1839, 0.178, 0.1783, 0.0137, 0.04615, 0.0905, 0.7588, 0.8027, 0.6935, 0.7888, 0.1827, 0.1805, 0.1737, 0.1801, 0.109]): _vg.add([_i], _w, 'REPLACE')
_vg = ob_cube.vertex_groups.new(name='Bone.010')
for _i, _w in zip([44, 45, 46, 47, 68, 69, 70, 71, 80, 81, 82, 83, 174, 175, 176, 177, 178, 179, 180, 181, 182, 183, 184, 185, 235, 236, 237, 238, 239, 240, 241, 243, 244, 245, 246, 247, 318, 319, 320, 321, 350, 351, 352, 353, 354, 355, 356, 357], [0.7394, 0.7393, 0.7535, 0.7536, 0.06328, 0.06328, 0.05374, 0.0537, 0.1614, 0.159, 0.1836, 0.1832, 0.2081, 0.06441, 0.2082, 0.7386, 0.05804, 0.1929, 0.7478, 0.05074, 0.1929, 0.7593, 0.058, 0.748, 0.01433, 0.1555, 0.01002, 0.1695, 0.02628, 0.1885, 0.02815, 0.1713, 0.7558, 0.7555, 0.7618, 0.7623, 0.2097, 0.1999, 0.1876, 0.1998, 0.01487, 0.01315, 0.04418, 0.0182, 0.7564, 0.7604, 0.7656, 0.761]): _vg.add([_i], _w, 'REPLACE')
_vg = ob_cube.vertex_groups.new(name='Bone.011')
for _i, _w in zip([24, 25, 26, 27, 44, 45, 46, 47, 68, 69, 70, 71, 129, 131, 132, 133, 174, 175, 176, 177, 178, 179, 180, 181, 182, 183, 184, 185, 186, 187, 188, 189, 244, 245, 246, 247, 301, 318, 319, 320, 321, 322, 323, 324, 325, 354, 355, 356, 357], [0.9882, 0.9885, 0.9913, 0.9916, 0.2112, 0.2112, 0.2012, 0.2011, 0.9326, 0.9326, 0.943, 0.943, 0.9909, 0.9926, 0.9945, 0.9927, 0.7781, 0.9313, 0.778, 0.2117, 0.9383, 0.7954, 0.2052, 0.9463, 0.7955, 0.1969, 0.9383, 0.2051, 0.9762, 0.9762, 0.9814, 0.9815, 0.05086, 0.0508, 0.04809, 0.04779, 0.9975, 0.7763, 0.7875, 0.8015, 0.7876, 0.9758, 0.9794, 0.9832, 0.9794, 0.05062, 0.04899, 0.04561, 0.0489]): _vg.add([_i], _w, 'REPLACE')
_vg = ob_cube.vertex_groups.new(name='Bone.004')
for _i, _w in zip([5, 6, 10, 11, 12, 13, 14, 15, 101, 102, 103, 104, 105, 114, 115, 116, 117, 118, 125, 130, 239, 241, 242, 248, 250, 252, 253, 255, 266, 268, 288, 289, 296, 297, 306, 307, 308, 309, 351, 352, 353, 358, 360, 361], [0.004801, 0.005434, 0.002861, 0.007934, 0.6397, 0.6219, 0.1319, 0.1368, 0.06519, 0.432, 0.6172, 0.08535, 0.01654, 0.01496, 0.0848, 0.6171, 0.4312, 0.06446, 0.1011, 0.1024, 0.0977, 0.1024, 0.288, 0.08554, 0.01836, 0.025, 0.004303, 0.08622, 0.002691, 0.01107, 0.08925, 0.2269, 0.226, 0.09004, 0.005921, 0.005824, 0.006075, 0.005656, 0.04737, 0.104, 0.02868, 0.08602, 0.08304, 0.07624]): _vg.add([_i], _w, 'REPLACE')
_vg = ob_cube.vertex_groups.new(name='Bone.012')
for _i, _w in zip([12, 13, 14, 15, 48, 49, 50, 51, 84, 85, 86, 87, 103, 116, 193, 196, 199, 201, 239, 240, 241, 242, 248, 249, 250, 251, 252, 253, 254, 255, 256, 257, 258, 259, 260, 266, 267, 268, 352, 358, 359, 360, 361, 362, 363, 364, 365, 368], [0.05893, 0.07617, 0.09533, 0.0911, 0.04217, 0.04312, 0.04333, 0.04206, 0.7718, 0.7647, 0.7679, 0.7693, 0.106, 0.1083, 0.04211, 0.04183, 0.04221, 0.04013, 0.05161, 0.007913, 0.02577, 0.3128, 0.8172, 0.7724, 0.773, 0.7608, 0.7887, 0.2917, 0.7742, 0.8007, 0.7631, 0.1913, 0.191, 0.1916, 0.191, 0.0493, 0.01637, 0.03629, 0.1347, 0.8105, 0.7429, 0.8146, 0.7589, 0.1911, 0.1885, 0.1913, 0.1879, 0.1343]): _vg.add([_i], _w, 'REPLACE')
_vg = ob_cube.vertex_groups.new(name='Bone.013')
for _i, _w in zip([48, 49, 50, 51, 72, 73, 74, 75, 84, 85, 86, 87, 190, 191, 192, 193, 194, 195, 196, 197, 198, 199, 200, 201, 248, 249, 250, 251, 252, 254, 255, 256, 257, 258, 259, 260, 326, 327, 328, 329, 358, 359, 360, 361, 362, 363, 364, 365], [0.7642, 0.7628, 0.7628, 0.7642, 0.02501, 0.02894, 0.02896, 0.02502, 0.1821, 0.1809, 0.1804, 0.1817, 0.1709, 0.02599, 0.1746, 0.7653, 0.02876, 0.1746, 0.7645, 0.02601, 0.1709, 0.7653, 0.02315, 0.7667, 0.01493, 0.1809, 0.02359, 0.18, 0.02213, 0.1795, 0.01514, 0.1822, 0.7534, 0.7523, 0.7522, 0.7533, 0.1716, 0.1742, 0.1716, 0.1689, 0.01726, 0.03201, 0.01497, 0.02611, 0.7541, 0.7547, 0.754, 0.7563]): _vg.add([_i], _w, 'REPLACE')
_vg = ob_cube.vertex_groups.new(name='Bone.014')
for _i, _w in zip([28, 29, 30, 31, 48, 49, 50, 51, 72, 73, 74, 75, 98, 126, 127, 128, 190, 191, 192, 193, 194, 195, 196, 197, 198, 199, 200, 201, 202, 203, 204, 205, 257, 258, 259, 260, 300, 326, 327, 328, 329, 330, 331, 332, 333, 362, 363, 364, 365], [0.9961, 0.9957, 0.9956, 0.9962, 0.1874, 0.188, 0.1881, 0.1874, 0.9601, 0.958, 0.958, 0.9601, 0.9972, 0.9969, 0.9971, 0.9974, 0.8183, 0.9596, 0.8142, 0.1864, 0.9581, 0.8142, 0.1869, 0.9596, 0.8183, 0.1863, 0.9611, 0.1859, 0.99, 0.9891, 0.989, 0.99, 0.04236, 0.04202, 0.042, 0.04235, 0.9991, 0.8176, 0.8147, 0.8175, 0.8206, 0.9899, 0.9893, 0.9899, 0.9905, 0.0412, 0.04088, 0.04111, 0.04125]): _vg.add([_i], _w, 'REPLACE')
_vg = ob_cube.vertex_groups.new(name='Bone.005')
for _i, _w in zip([12, 13, 14, 15, 16, 17, 19, 88, 89, 90, 91, 94, 102, 103, 104, 105, 107, 108, 111, 112, 114, 115, 116, 117, 250, 252, 253, 261, 262, 263, 264, 265, 266, 267, 268, 269, 278, 279, 280, 288, 289, 296, 297, 308, 309, 358, 359, 360, 366, 367, 368, 369, 375, 376, 377], [0.05609, 0.05758, 0.5563, 0.5457, 0.1556, 0.4137, 0.008701, 0.004784, 0.02656, 0.02485, 0.02489, 0.03874, 0.199, 0.1721, 0.5635, 0.5873, 0.0776, 0.03392, 0.03061, 0.1108, 0.6422, 0.5692, 0.1689, 0.1996, 0.08528, 0.0806, 0.2705, 0.07931, 0.006351, 0.1314, 0.1885, 0.0306, 0.1349, 0.01991, 0.1368, 0.02657, 0.1499, 0.02739, 0.06711, 0.05358, 0.5765, 0.5779, 0.05373, 0.2101, 0.218, 0.01807, 0.07693, 0.01758, 0.08424, 0.1479, 0.1227, 0.1437, 0.05442, 0.1133, 0.01082]): _vg.add([_i], _w, 'REPLACE')
_vg = ob_cube.vertex_groups.new(name='Bone.015')
for _i, _w in zip([14, 15, 16, 17, 52, 53, 54, 55, 88, 89, 90, 91, 94, 95, 103, 105, 114, 116, 209, 212, 215, 217, 250, 252, 253, 261, 262, 263, 264, 265, 266, 267, 268, 269, 270, 271, 272, 273, 278, 279, 280, 359, 366, 367, 368, 369, 370, 371, 372, 373, 376], [0.1519, 0.1737, 0.1377, 0.168, 0.06208, 0.06245, 0.0446, 0.04444, 0.6913, 0.6971, 0.721, 0.7215, 0.007564, 0.0006816, 0.01487, 0.1257, 0.1393, 0.02243, 0.06404, 0.05523, 0.03479, 0.05487, 0.05445, 0.03464, 0.3539, 0.657, 0.6859, 0.6807, 0.2918, 0.7161, 0.7175, 0.7169, 0.7167, 0.7114, 0.2093, 0.2107, 0.1907, 0.1905, 0.07876, 0.05021, 0.06608, 0.1117, 0.6452, 0.7207, 0.6591, 0.706, 0.2104, 0.2026, 0.1805, 0.2012, 0.1631]): _vg.add([_i], _w, 'REPLACE')
_vg = ob_cube.vertex_groups.new(name='Bone.016')
for _i, _w in zip([52, 53, 54, 55, 76, 77, 78, 79, 88, 89, 90, 91, 206, 207, 208, 209, 210, 211, 212, 213, 214, 215, 216, 217, 253, 261, 262, 263, 264, 265, 266, 267, 268, 269, 270, 271, 272, 273, 334, 335, 336, 337, 366, 367, 368, 369, 370, 371, 372, 373], [0.7046, 0.7044, 0.7566, 0.7567, 0.0578, 0.05776, 0.03704, 0.03705, 0.2065, 0.206, 0.1993, 0.1993, 0.2031, 0.05984, 0.2029, 0.6975, 0.05038, 0.1785, 0.7302, 0.02904, 0.1786, 0.7727, 0.05041, 0.7304, 0.008933, 0.05804, 0.2074, 0.05695, 0.005033, 0.2015, 0.05285, 0.195, 0.05359, 0.2033, 0.6997, 0.6993, 0.7422, 0.7425, 0.2059, 0.1909, 0.1703, 0.191, 0.0619, 0.05134, 0.05613, 0.05416, 0.6946, 0.7203, 0.7567, 0.7211]): _vg.add([_i], _w, 'REPLACE')
_vg = ob_cube.vertex_groups.new(name='Bone.017')
for _i, _w in zip([32, 33, 34, 35, 52, 53, 54, 55, 76, 77, 78, 79, 138, 139, 140, 141, 206, 207, 208, 209, 210, 211, 212, 213, 214, 215, 216, 217, 218, 219, 220, 221, 270, 271, 272, 273, 299, 334, 335, 336, 337, 338, 339, 340, 341, 370, 371, 372, 373], [0.9901, 0.9903, 0.9937, 0.9939, 0.2262, 0.2262, 0.1916, 0.1916, 0.9367, 0.9368, 0.9533, 0.9533, 0.994, 0.9959, 0.9939, 0.9919, 0.7774, 0.9343, 0.7775, 0.2309, 0.9454, 0.8089, 0.2092, 0.9579, 0.8089, 0.1806, 0.9454, 0.2091, 0.9795, 0.9795, 0.9865, 0.9865, 0.06657, 0.06663, 0.04827, 0.04819, 0.997, 0.7734, 0.7932, 0.8189, 0.7931, 0.9787, 0.9835, 0.9884, 0.9835, 0.06932, 0.05764, 0.03846, 0.05757]): _vg.add([_i], _w, 'REPLACE')
_vg = ob_cube.vertex_groups.new(name='Bone.006')
for _i, _w in zip([5, 6, 16, 17, 18, 19, 92, 93, 94, 95, 96, 99, 100, 102, 104, 105, 107, 108, 109, 111, 112, 114, 115, 117, 163, 164, 261, 263, 264, 274, 275, 276, 277, 278, 280, 281, 282, 283, 288, 289, 296, 297, 302, 303, 308, 309, 313, 366, 369, 374, 375, 376, 377, 378], [0.7749, 0.7628, 0.2802, 0.1188, 0.8964, 0.8901, 0.1647, 0.1602, 0.01438, 0.0374, 0.1265, 0.1092, 0.7663, 0.09761, 0.2682, 0.1217, 0.7003, 0.9053, 0.9359, 0.9066, 0.6931, 0.08659, 0.2651, 0.09659, 0.07144, 0.08591, 0.06692, 0.01241, 0.05231, 0.6908, 0.1812, 0.7052, 0.07675, 0.07721, 0.1306, 0.08277, 0.02954, 0.027, 0.07338, 0.06517, 0.06427, 0.07403, 0.1097, 0.00125, 0.6866, 0.6853, 0.9325, 0.005177, 0.006901, 0.7752, 0.2462, 0.03126, 0.2832, 0.03629]): _vg.add([_i], _w, 'REPLACE')
_vg = ob_cube.vertex_groups.new(name='Bone.018')
for _i, _w in zip([16, 17, 18, 19, 56, 57, 58, 59, 88, 92, 93, 94, 95, 105, 107, 109, 112, 114, 224, 226, 228, 229, 261, 262, 263, 264, 274, 275, 276, 277, 278, 279, 280, 281, 282, 283, 284, 285, 308, 309, 366, 369, 374, 375, 376, 377, 378, 379, 380, 381], [0.3737, 0.2363, 0.05384, 0.05482, 0.02835, 0.02839, 0.0445, 0.04566, 0.01352, 0.6213, 0.6224, 0.6552, 0.6699, 0.08872, 0.17, 0.01554, 0.1399, 0.05575, 0.02335, 0.03679, 0.0454, 0.03754, 0.1132, 0.03132, 0.07285, 0.3786, 0.2397, 0.6147, 0.218, 0.6699, 0.6018, 0.6462, 0.6494, 0.6778, 0.165, 0.1652, 0.1907, 0.194, 0.03665, 0.02157, 0.1501, 0.01085, 0.1674, 0.6107, 0.5768, 0.6031, 0.1571, 0.1818, 0.191, 0.1841]): _vg.add([_i], _w, 'REPLACE')
_vg = ob_cube.vertex_groups.new(name='Bone.019')
for _i, _w in zip([56, 57, 58, 59, 92, 93, 94, 95, 222, 223, 224, 225, 226, 227, 228, 229, 264, 274, 275, 276, 277, 278, 279, 280, 281, 282, 283, 284, 285, 342, 343, 344, 345, 374, 375, 376, 377, 378, 379, 380, 381], [0.1405, 0.1406, 0.1427, 0.1423, 0.1564, 0.1559, 0.1724, 0.1707, 0.01678, 0.01677, 0.1387, 0.01707, 0.1409, 0.01682, 0.1418, 0.1405, 0.02848, 0.02685, 0.1521, 0.02608, 0.1641, 0.05781, 0.1741, 0.05488, 0.1633, 0.6025, 0.602, 0.5681, 0.5676, 0.01419, 0.01474, 0.01435, 0.01447, 0.01968, 0.04268, 0.06293, 0.04141, 0.6128, 0.5877, 0.5649, 0.5872]): _vg.add([_i], _w, 'REPLACE')
_vg = ob_cube.vertex_groups.new(name='Bone.020')
for _i, _w in zip([36, 37, 38, 39, 56, 57, 58, 59, 92, 93, 94, 95, 142, 143, 144, 145, 222, 223, 224, 225, 226, 227, 228, 229, 275, 277, 279, 281, 282, 283, 284, 285, 298, 342, 343, 344, 345, 378, 379, 380, 381], [0.9833, 0.9835, 0.9833, 0.9838, 0.8107, 0.8105, 0.8018, 0.8022, 0.04928, 0.04905, 0.06248, 0.06197, 0.9883, 0.9886, 0.9882, 0.9882, 0.9549, 0.9549, 0.8146, 0.9535, 0.8075, 0.9537, 0.8023, 0.808, 0.04336, 0.05536, 0.06446, 0.0551, 0.1898, 0.19, 0.2087, 0.2086, 0.9945, 0.9569, 0.9557, 0.9552, 0.9559, 0.1849, 0.1978, 0.211, 0.198]): _vg.add([_i], _w, 'REPLACE')
_m = ob_cube.modifiers.new('Subdivision', 'SUBSURF')
_m = ob_cube.modifiers.new('Armature', 'ARMATURE')
_m.object = ob_left_hand
ob_light.location = (4.076, 1.005, 5.904)
ob_light.rotation_euler = (0.6503, 0.05522, 1.866)
ob_light.lock_rotations_4d = False
ob_light.empty_display_type = 'ARROWS'
ob_light.color = (0.0, 0.0, 0.0, 0.0)
ob_light.lineart.crease_threshold = 0.0
ob_camera.location = (7.359, -6.926, 4.958)
ob_camera.rotation_euler = (1.109, 0.0, 0.8149)
ob_camera.lock_rotations_4d = False
ob_camera.empty_display_type = 'ARROWS'
ob_camera.color = (0.0, 0.0, 0.0, 0.0)
ob_camera.display_type = 'WIRE'
ob_camera.lineart.crease_threshold = 0.0
ob_clothing.parent = ob_left_hand
ob_clothing.location = (0.0, 0.0, 0.0)
ob_clothing.lock_rotations_4d = False
ob_clothing.empty_display_type = 'ARROWS'
ob_clothing.lineart.crease_threshold = 0.0
_vg = ob_clothing.vertex_groups.new(name='Bone')
for _i, _w in zip([0, 1, 2, 3, 4, 5, 6, 7, 8, 9, 10, 11, 12, 13, 14, 15, 16, 17, 18, 19, 20, 21, 22, 23, 24, 25, 26, 27, 28, 29, 30, 31, 32, 33, 34, 35, 36, 37, 38, 39, 40, 41, 42, 43, 44, 45, 46, 47, 48, 49, 50, 51, 52, 53, 54, 55, 56], [0.9999, 0.9999, 0.9999, 0.9999, 0.3334, 0.3312, 0.3317, 0.3313, 0.9993, 0.9993, 0.9993, 0.9993, 0.9782, 0.9783, 0.9782, 0.9782, 0.3161, 0.3362, 0.3185, 0.3362, 1.0, 1.0, 1.0, 1.0, 0.9998, 0.9993, 0.9998, 0.9993, 0.9998, 0.9993, 0.9998, 0.9993, 0.996, 0.9789, 0.9961, 0.9784, 0.9961, 0.9789, 0.996, 0.9783, 0.8741, 0.8736, 0.8732, 0.874, 0.8747, 0.8774, 0.9961, 0.9962, 0.9998, 0.9998, 0.9998, 0.9998, 0.8744, 0.8778, 0.9961, 0.9962, 1.0]): _vg.add([_i], _w, 'REPLACE')
_vg = ob_clothing.vertex_groups.new(name='Bone.001')
for _i, _w in zip([4, 5, 6, 7, 16, 17, 18, 19, 40, 41, 42, 43, 44, 45, 52, 53], [0.6666, 0.6688, 0.6683, 0.6687, 0.6839, 0.6638, 0.6815, 0.6638, 0.1259, 0.1264, 0.1268, 0.126, 0.1253, 0.1226, 0.1256, 0.1222]): _vg.add([_i], _w, 'REPLACE')
_vg = ob_clothing.vertex_groups.new(name='Bone.002')
_vg = ob_clothing.vertex_groups.new(name='Bone.007')
_vg = ob_clothing.vertex_groups.new(name='Bone.008')
_vg = ob_clothing.vertex_groups.new(name='Bone.003')
_vg = ob_clothing.vertex_groups.new(name='Bone.009')
_vg = ob_clothing.vertex_groups.new(name='Bone.010')
_vg = ob_clothing.vertex_groups.new(name='Bone.011')
_vg = ob_clothing.vertex_groups.new(name='Bone.004')
_vg = ob_clothing.vertex_groups.new(name='Bone.012')
_vg = ob_clothing.vertex_groups.new(name='Bone.013')
_vg = ob_clothing.vertex_groups.new(name='Bone.014')
_vg = ob_clothing.vertex_groups.new(name='Bone.005')
_vg = ob_clothing.vertex_groups.new(name='Bone.015')
_vg = ob_clothing.vertex_groups.new(name='Bone.016')
_vg = ob_clothing.vertex_groups.new(name='Bone.017')
_vg = ob_clothing.vertex_groups.new(name='Bone.006')
_vg = ob_clothing.vertex_groups.new(name='Bone.018')
_vg = ob_clothing.vertex_groups.new(name='Bone.019')
_vg = ob_clothing.vertex_groups.new(name='Bone.020')
_m = ob_clothing.modifiers.new('Subdivision', 'SUBSURF')
_m = ob_clothing.modifiers.new('Solidify', 'SOLIDIFY')
_m.thickness = 0.28
_m.offset = 0.0
_m = ob_clothing.modifiers.new('Armature', 'ARMATURE')
_m.object = ob_left_hand
_m = ob_clothing.modifiers.new('Auto Smooth', 'NODES')
_m.node_group = ng_auto_smooth
_gi = [s.identifier for s in ng_auto_smooth.interface.items_tree if s.item_type == 'SOCKET' and s.in_out == 'INPUT']
_m[_gi[1]] = 0.5236  # Angle
ob_left_hand.location = (0.0, 0.0, 0.0)
ob_left_hand.show_in_front = True
ob_cube_001.parent = ob_right_hand
ob_cube_001.location = (0.0, 0.0, 0.0)
ob_cube_001.lock_rotations_4d = False
ob_cube_001.empty_display_type = 'ARROWS'
ob_cube_001.lineart.crease_threshold = 0.0
_vg = ob_cube_001.vertex_groups.new(name='Bone')
for _i, _w in zip([0, 1, 2, 3, 4, 5, 6, 7, 60, 61, 62, 63, 64, 65, 66, 67, 96, 97, 99, 100, 113, 121, 124, 135, 146, 147, 148, 149, 150, 151, 152, 153, 154, 155, 156, 157, 158, 159, 160, 161, 162, 163, 164, 165, 286, 287, 290, 291, 292, 293, 294, 295, 302, 303, 304, 305, 311, 312], [0.9999, 0.9999, 0.9999, 0.9999, 0.0982, 0.05586, 0.05814, 0.09745, 0.9992, 0.9992, 0.9992, 0.9992, 0.976, 0.9785, 0.9785, 0.9763, 0.1534, 0.1857, 0.1452, 0.172, 1.0, 1.0, 1.0, 1.0, 0.9998, 0.9992, 0.9998, 0.9993, 0.9998, 0.9992, 0.9998, 0.9992, 0.9957, 0.9781, 0.9961, 0.9779, 0.996, 0.978, 0.9957, 0.9749, 0.8627, 0.8753, 0.8752, 0.8649, 0.8549, 0.8727, 0.996, 0.996, 0.9998, 0.9998, 0.9998, 0.9998, 0.869, 0.8739, 0.9956, 0.996, 1.0, 0.01031]): _vg.add([_i], _w, 'REPLACE')
_vg = ob_cube_001.vertex_groups.new(name='Bone.001')
for _i, _w in zip([4, 5, 6, 7, 96, 97, 99, 163, 165, 287, 288, 297, 303], [0.08832, 0.06074, 0.06689, 0.07824, 0.5061, 0.01626, 0.5305, 0.01639, 0.01127, 0.07076, 0.05755, 0.05516, 0.06674]): _vg.add([_i], _w, 'REPLACE')
_vg = ob_cube_001.vertex_groups.new(name='Bone.002')
for _i, _w in zip([4, 7, 8, 9, 10, 11, 40, 41, 96, 97, 99, 101, 102, 117, 118, 119, 120, 122, 123, 125, 130, 136, 162, 165, 168, 230, 231, 232, 233, 234, 286, 287, 288, 297, 306, 307, 312, 346, 347, 348, 349], [0.7034, 0.7137, 0.8284, 0.8309, 0.1214, 0.1152, 0.002039, 0.001879, 0.1153, 0.7349, 0.1196, 0.2187, 0.01349, 0.01401, 0.2193, 0.8796, 0.8667, 0.8826, 0.6762, 0.07295, 0.07167, 0.6819, 0.09446, 0.08484, 0.002896, 0.1436, 0.142, 0.05832, 0.06625, 0.0474, 0.1201, 0.009524, 0.1008, 0.1011, 0.6471, 0.647, 0.9137, 0.148, 0.1318, 0.01901, 0.1252]): _vg.add([_i], _w, 'REPLACE')
_vg = ob_cube_001.vertex_groups.new(name='Bone.007')
for _i, _w in zip([8, 9, 10, 11, 40, 41, 42, 43, 120, 123, 125, 130, 136, 166, 167, 168, 169, 170, 171, 172, 173, 230, 231, 232, 233, 234, 235, 237, 306, 307, 314, 315, 316, 317, 346, 347, 348, 349, 350], [0.1107, 0.1091, 0.1458, 0.15, 0.1305, 0.1305, 0.1307, 0.1325, 0.0934, 0.1454, 2.459e-06, 0.005269, 0.1454, 0.01096, 0.01098, 0.1294, 0.01549, 0.1307, 0.01539, 0.1276, 0.1309, 0.7028, 0.7073, 0.5646, 0.5871, 0.2026, 0.0178, 0.00153, 0.02436, 0.02513, 0.008311, 0.01127, 0.01339, 0.01105, 0.7114, 0.6715, 0.5149, 0.6737, 0.05208]): _vg.add([_i], _w, 'REPLACE')
_vg = ob_cube_001.vertex_groups.new(name='Bone.008')
for _i, _w in zip([10, 11, 20, 21, 22, 23, 40, 41, 42, 43, 106, 110, 123, 134, 136, 137, 166, 167, 168, 169, 170, 171, 172, 173, 230, 231, 232, 233, 234, 310, 314, 315, 316, 317, 346, 347, 348, 349], [0.05234, 0.04662, 0.9849, 0.985, 0.9817, 0.9824, 0.8391, 0.8395, 0.8165, 0.8178, 0.9871, 0.9887, 0.02018, 0.9901, 0.02139, 0.9887, 0.9621, 0.9622, 0.8416, 0.9545, 0.8339, 0.9552, 0.8118, 0.8337, 0.1396, 0.1372, 0.1949, 0.185, 0.08093, 0.9991, 0.9641, 0.9606, 0.9543, 0.9609, 0.1328, 0.1567, 0.2158, 0.1556]): _vg.add([_i], _w, 'REPLACE')
_vg = ob_cube_001.vertex_groups.new(name='Bone.003')
for _i, _w in zip([4, 5, 6, 7, 8, 9, 10, 11, 12, 13, 42, 96, 97, 99, 101, 102, 104, 115, 116, 117, 118, 119, 122, 123, 125, 130, 136, 172, 232, 233, 234, 235, 237, 288, 289, 296, 297, 306, 307, 347, 348, 349, 350, 351, 353], [0.07127, 0.0424, 0.0453, 0.07076, 0.0003669, 0.0007932, 0.4917, 0.4856, 0.1006, 0.1112, 0.0002965, 0.07564, 0.006984, 0.07381, 0.6179, 0.184, 0.006541, 0.007391, 0.002956, 0.1848, 0.6181, 0.05241, 0.05083, 0.1091, 0.6496, 0.6461, 0.1032, 0.00883, 0.125, 0.1091, 0.3567, 0.116, 0.1101, 0.6003, 0.06572, 0.06657, 0.6001, 0.2457, 0.2446, 0.006851, 0.1337, 0.01457, 0.1083, 0.07816, 0.1019]): _vg.add([_i], _w, 'REPLACE')
_vg = ob_cube_001.vertex_groups.new(name='Bone.009')
for _i, _w in zip([10, 11, 12, 13, 44, 45, 46, 47, 80, 81, 82, 83, 125, 130, 177, 180, 183, 185, 232, 233, 234, 235, 236, 237, 238, 239, 240, 241, 242, 243, 244, 245, 246, 247, 248, 255, 348, 350, 351, 352, 353, 354, 355, 356, 357, 361], [0.1497, 0.1573, 0.1031, 0.08907, 0.04356, 0.04394, 0.03538, 0.03542, 0.7831, 0.7891, 0.7577, 0.7621, 0.1154, 0.1125, 0.04414, 0.03916, 0.03175, 0.03892, 0.04412, 0.03523, 0.2834, 0.7617, 0.7891, 0.7809, 0.7802, 0.7697, 0.7404, 0.7845, 0.3237, 0.7782, 0.183, 0.1839, 0.178, 0.1783, 0.0137, 0.04615, 0.0905, 0.7588, 0.8027, 0.6935, 0.7888, 0.1827, 0.1805, 0.1737, 0.1801, 0.109]): _vg.add([_i], _w, 'REPLACE')
_vg = ob_cube_001.vertex_groups.new(name='Bone.010')
for _i, _w in zip([44, 45, 46, 47, 68, 69, 70, 71, 80, 81, 82, 83, 174, 175, 176, 177, 178, 179, 180, 181, 182, 183, 184, 185, 235, 236, 237, 238, 239, 240, 241, 243, 244, 245, 246, 247, 318, 319, 320, 321, 350, 351, 352, 353, 354, 355, 356, 357], [0.7394, 0.7393, 0.7535, 0.7536, 0.06328, 0.06328, 0.05374, 0.0537, 0.1614, 0.159, 0.1836, 0.1832, 0.2081, 0.06441, 0.2082, 0.7386, 0.05804, 0.1929, 0.7478, 0.05074, 0.1929, 0.7593, 0.058, 0.748, 0.01433, 0.1555, 0.01002, 0.1695, 0.02628, 0.1885, 0.02815, 0.1713, 0.7558, 0.7555, 0.7618, 0.7623, 0.2097, 0.1999, 0.1876, 0.1998, 0.01487, 0.01315, 0.04418, 0.0182, 0.7564, 0.7604, 0.7656, 0.761]): _vg.add([_i], _w, 'REPLACE')
_vg = ob_cube_001.vertex_groups.new(name='Bone.011')
for _i, _w in zip([24, 25, 26, 27, 44, 45, 46, 47, 68, 69, 70, 71, 129, 131, 132, 133, 174, 175, 176, 177, 178, 179, 180, 181, 182, 183, 184, 185, 186, 187, 188, 189, 244, 245, 246, 247, 301, 318, 319, 320, 321, 322, 323, 324, 325, 354, 355, 356, 357], [0.9882, 0.9885, 0.9913, 0.9916, 0.2112, 0.2112, 0.2012, 0.2011, 0.9326, 0.9326, 0.943, 0.943, 0.9909, 0.9926, 0.9945, 0.9927, 0.7781, 0.9313, 0.778, 0.2117, 0.9383, 0.7954, 0.2052, 0.9463, 0.7955, 0.1969, 0.9383, 0.2051, 0.9762, 0.9762, 0.9814, 0.9815, 0.05086, 0.0508, 0.04809, 0.04779, 0.9975, 0.7763, 0.7875, 0.8015, 0.7876, 0.9758, 0.9794, 0.9832, 0.9794, 0.05062, 0.04899, 0.04561, 0.0489]): _vg.add([_i], _w, 'REPLACE')
_vg = ob_cube_001.vertex_groups.new(name='Bone.004')
for _i, _w in zip([5, 6, 10, 11, 12, 13, 14, 15, 101, 102, 103, 104, 105, 114, 115, 116, 117, 118, 125, 130, 239, 241, 242, 248, 250, 252, 253, 255, 266, 268, 288, 289, 296, 297, 306, 307, 308, 309, 351, 352, 353, 358, 360, 361], [0.004801, 0.005434, 0.002861, 0.007934, 0.6397, 0.6219, 0.1319, 0.1368, 0.06519, 0.432, 0.6172, 0.08535, 0.01654, 0.01496, 0.0848, 0.6171, 0.4312, 0.06446, 0.1011, 0.1024, 0.0977, 0.1024, 0.288, 0.08554, 0.01836, 0.025, 0.004303, 0.08622, 0.002691, 0.01107, 0.08925, 0.2269, 0.226, 0.09004, 0.005921, 0.005824, 0.006075, 0.005656, 0.04737, 0.104, 0.02868, 0.08602, 0.08304, 0.07624]): _vg.add([_i], _w, 'REPLACE')
_vg = ob_cube_001.vertex_groups.new(name='Bone.012')
for _i, _w in zip([12, 13, 14, 15, 48, 49, 50, 51, 84, 85, 86, 87, 103, 116, 193, 196, 199, 201, 239, 240, 241, 242, 248, 249, 250, 251, 252, 253, 254, 255, 256, 257, 258, 259, 260, 266, 267, 268, 352, 358, 359, 360, 361, 362, 363, 364, 365, 368], [0.05893, 0.07617, 0.09533, 0.0911, 0.04217, 0.04312, 0.04333, 0.04206, 0.7718, 0.7647, 0.7679, 0.7693, 0.106, 0.1083, 0.04211, 0.04183, 0.04221, 0.04013, 0.05161, 0.007913, 0.02577, 0.3128, 0.8172, 0.7724, 0.773, 0.7608, 0.7887, 0.2917, 0.7742, 0.8007, 0.7631, 0.1913, 0.191, 0.1916, 0.191, 0.0493, 0.01637, 0.03629, 0.1347, 0.8105, 0.7429, 0.8146, 0.7589, 0.1911, 0.1885, 0.1913, 0.1879, 0.1343]): _vg.add([_i], _w, 'REPLACE')
_vg = ob_cube_001.vertex_groups.new(name='Bone.013')
for _i, _w in zip([48, 49, 50, 51, 72, 73, 74, 75, 84, 85, 86, 87, 190, 191, 192, 193, 194, 195, 196, 197, 198, 199, 200, 201, 248, 249, 250, 251, 252, 254, 255, 256, 257, 258, 259, 260, 326, 327, 328, 329, 358, 359, 360, 361, 362, 363, 364, 365], [0.7642, 0.7628, 0.7628, 0.7642, 0.02501, 0.02894, 0.02896, 0.02502, 0.1821, 0.1809, 0.1804, 0.1817, 0.1709, 0.02599, 0.1746, 0.7653, 0.02876, 0.1746, 0.7645, 0.02601, 0.1709, 0.7653, 0.02315, 0.7667, 0.01493, 0.1809, 0.02359, 0.18, 0.02213, 0.1795, 0.01514, 0.1822, 0.7534, 0.7523, 0.7522, 0.7533, 0.1716, 0.1742, 0.1716, 0.1689, 0.01726, 0.03201, 0.01497, 0.02611, 0.7541, 0.7547, 0.754, 0.7563]): _vg.add([_i], _w, 'REPLACE')
_vg = ob_cube_001.vertex_groups.new(name='Bone.014')
for _i, _w in zip([28, 29, 30, 31, 48, 49, 50, 51, 72, 73, 74, 75, 98, 126, 127, 128, 190, 191, 192, 193, 194, 195, 196, 197, 198, 199, 200, 201, 202, 203, 204, 205, 257, 258, 259, 260, 300, 326, 327, 328, 329, 330, 331, 332, 333, 362, 363, 364, 365], [0.9961, 0.9957, 0.9956, 0.9962, 0.1874, 0.188, 0.1881, 0.1874, 0.9601, 0.958, 0.958, 0.9601, 0.9972, 0.9969, 0.9971, 0.9974, 0.8183, 0.9596, 0.8142, 0.1864, 0.9581, 0.8142, 0.1869, 0.9596, 0.8183, 0.1863, 0.9611, 0.1859, 0.99, 0.9891, 0.989, 0.99, 0.04236, 0.04202, 0.042, 0.04235, 0.9991, 0.8176, 0.8147, 0.8175, 0.8206, 0.9899, 0.9893, 0.9899, 0.9905, 0.0412, 0.04088, 0.04111, 0.04125]): _vg.add([_i], _w, 'REPLACE')
_vg = ob_cube_001.vertex_groups.new(name='Bone.005')
for _i, _w in zip([12, 13, 14, 15, 16, 17, 19, 88, 89, 90, 91, 94, 102, 103, 104, 105, 107, 108, 111, 112, 114, 115, 116, 117, 250, 252, 253, 261, 262, 263, 264, 265, 266, 267, 268, 269, 278, 279, 280, 288, 289, 296, 297, 308, 309, 358, 359, 360, 366, 367, 368, 369, 375, 376, 377], [0.05609, 0.05758, 0.5563, 0.5457, 0.1556, 0.4137, 0.008701, 0.004784, 0.02656, 0.02485, 0.02489, 0.03874, 0.199, 0.1721, 0.5635, 0.5873, 0.0776, 0.03392, 0.03061, 0.1108, 0.6422, 0.5692, 0.1689, 0.1996, 0.08528, 0.0806, 0.2705, 0.07931, 0.006351, 0.1314, 0.1885, 0.0306, 0.1349, 0.01991, 0.1368, 0.02657, 0.1499, 0.02739, 0.06711, 0.05358, 0.5765, 0.5779, 0.05373, 0.2101, 0.218, 0.01807, 0.07693, 0.01758, 0.08424, 0.1479, 0.1227, 0.1437, 0.05442, 0.1133, 0.01082]): _vg.add([_i], _w, 'REPLACE')
_vg = ob_cube_001.vertex_groups.new(name='Bone.015')
for _i, _w in zip([14, 15, 16, 17, 52, 53, 54, 55, 88, 89, 90, 91, 94, 95, 103, 105, 114, 116, 209, 212, 215, 217, 250, 252, 253, 261, 262, 263, 264, 265, 266, 267, 268, 269, 270, 271, 272, 273, 278, 279, 280, 359, 366, 367, 368, 369, 370, 371, 372, 373, 376], [0.1519, 0.1737, 0.1377, 0.168, 0.06208, 0.06245, 0.0446, 0.04444, 0.6913, 0.6971, 0.721, 0.7215, 0.007564, 0.0006816, 0.01487, 0.1257, 0.1393, 0.02243, 0.06404, 0.05523, 0.03479, 0.05487, 0.05445, 0.03464, 0.3539, 0.657, 0.6859, 0.6807, 0.2918, 0.7161, 0.7175, 0.7169, 0.7167, 0.7114, 0.2093, 0.2107, 0.1907, 0.1905, 0.07876, 0.05021, 0.06608, 0.1117, 0.6452, 0.7207, 0.6591, 0.706, 0.2104, 0.2026, 0.1805, 0.2012, 0.1631]): _vg.add([_i], _w, 'REPLACE')
_vg = ob_cube_001.vertex_groups.new(name='Bone.016')
for _i, _w in zip([52, 53, 54, 55, 76, 77, 78, 79, 88, 89, 90, 91, 206, 207, 208, 209, 210, 211, 212, 213, 214, 215, 216, 217, 253, 261, 262, 263, 264, 265, 266, 267, 268, 269, 270, 271, 272, 273, 334, 335, 336, 337, 366, 367, 368, 369, 370, 371, 372, 373], [0.7046, 0.7044, 0.7566, 0.7567, 0.0578, 0.05776, 0.03704, 0.03705, 0.2065, 0.206, 0.1993, 0.1993, 0.2031, 0.05984, 0.2029, 0.6975, 0.05038, 0.1785, 0.7302, 0.02904, 0.1786, 0.7727, 0.05041, 0.7304, 0.008933, 0.05804, 0.2074, 0.05695, 0.005033, 0.2015, 0.05285, 0.195, 0.05359, 0.2033, 0.6997, 0.6993, 0.7422, 0.7425, 0.2059, 0.1909, 0.1703, 0.191, 0.0619, 0.05134, 0.05613, 0.05416, 0.6946, 0.7203, 0.7567, 0.7211]): _vg.add([_i], _w, 'REPLACE')
_vg = ob_cube_001.vertex_groups.new(name='Bone.017')
for _i, _w in zip([32, 33, 34, 35, 52, 53, 54, 55, 76, 77, 78, 79, 138, 139, 140, 141, 206, 207, 208, 209, 210, 211, 212, 213, 214, 215, 216, 217, 218, 219, 220, 221, 270, 271, 272, 273, 299, 334, 335, 336, 337, 338, 339, 340, 341, 370, 371, 372, 373], [0.9901, 0.9903, 0.9937, 0.9939, 0.2262, 0.2262, 0.1916, 0.1916, 0.9367, 0.9368, 0.9533, 0.9533, 0.994, 0.9959, 0.9939, 0.9919, 0.7774, 0.9343, 0.7775, 0.2309, 0.9454, 0.8089, 0.2092, 0.9579, 0.8089, 0.1806, 0.9454, 0.2091, 0.9795, 0.9795, 0.9865, 0.9865, 0.06657, 0.06663, 0.04827, 0.04819, 0.997, 0.7734, 0.7932, 0.8189, 0.7931, 0.9787, 0.9835, 0.9884, 0.9835, 0.06932, 0.05764, 0.03846, 0.05757]): _vg.add([_i], _w, 'REPLACE')
_vg = ob_cube_001.vertex_groups.new(name='Bone.006')
for _i, _w in zip([5, 6, 16, 17, 18, 19, 92, 93, 94, 95, 96, 99, 100, 102, 104, 105, 107, 108, 109, 111, 112, 114, 115, 117, 163, 164, 261, 263, 264, 274, 275, 276, 277, 278, 280, 281, 282, 283, 288, 289, 296, 297, 302, 303, 308, 309, 313, 366, 369, 374, 375, 376, 377, 378], [0.7749, 0.7628, 0.2802, 0.1188, 0.8964, 0.8901, 0.1647, 0.1602, 0.01438, 0.0374, 0.1265, 0.1092, 0.7663, 0.09761, 0.2682, 0.1217, 0.7003, 0.9053, 0.9359, 0.9066, 0.6931, 0.08659, 0.2651, 0.09659, 0.07144, 0.08591, 0.06692, 0.01241, 0.05231, 0.6908, 0.1812, 0.7052, 0.07675, 0.07721, 0.1306, 0.08277, 0.02954, 0.027, 0.07338, 0.06517, 0.06427, 0.07403, 0.1097, 0.00125, 0.6866, 0.6853, 0.9325, 0.005177, 0.006901, 0.7752, 0.2462, 0.03126, 0.2832, 0.03629]): _vg.add([_i], _w, 'REPLACE')
_vg = ob_cube_001.vertex_groups.new(name='Bone.018')
for _i, _w in zip([16, 17, 18, 19, 56, 57, 58, 59, 88, 92, 93, 94, 95, 105, 107, 109, 112, 114, 224, 226, 228, 229, 261, 262, 263, 264, 274, 275, 276, 277, 278, 279, 280, 281, 282, 283, 284, 285, 308, 309, 366, 369, 374, 375, 376, 377, 378, 379, 380, 381], [0.3737, 0.2363, 0.05384, 0.05482, 0.02835, 0.02839, 0.0445, 0.04566, 0.01352, 0.6213, 0.6224, 0.6552, 0.6699, 0.08872, 0.17, 0.01554, 0.1399, 0.05575, 0.02335, 0.03679, 0.0454, 0.03754, 0.1132, 0.03132, 0.07285, 0.3786, 0.2397, 0.6147, 0.218, 0.6699, 0.6018, 0.6462, 0.6494, 0.6778, 0.165, 0.1652, 0.1907, 0.194, 0.03665, 0.02157, 0.1501, 0.01085, 0.1674, 0.6107, 0.5768, 0.6031, 0.1571, 0.1818, 0.191, 0.1841]): _vg.add([_i], _w, 'REPLACE')
_vg = ob_cube_001.vertex_groups.new(name='Bone.019')
for _i, _w in zip([56, 57, 58, 59, 92, 93, 94, 95, 222, 223, 224, 225, 226, 227, 228, 229, 264, 274, 275, 276, 277, 278, 279, 280, 281, 282, 283, 284, 285, 342, 343, 344, 345, 374, 375, 376, 377, 378, 379, 380, 381], [0.1405, 0.1406, 0.1427, 0.1423, 0.1564, 0.1559, 0.1724, 0.1707, 0.01678, 0.01677, 0.1387, 0.01707, 0.1409, 0.01682, 0.1418, 0.1405, 0.02848, 0.02685, 0.1521, 0.02608, 0.1641, 0.05781, 0.1741, 0.05488, 0.1633, 0.6025, 0.602, 0.5681, 0.5676, 0.01419, 0.01474, 0.01435, 0.01447, 0.01968, 0.04268, 0.06293, 0.04141, 0.6128, 0.5877, 0.5649, 0.5872]): _vg.add([_i], _w, 'REPLACE')
_vg = ob_cube_001.vertex_groups.new(name='Bone.020')
for _i, _w in zip([36, 37, 38, 39, 56, 57, 58, 59, 92, 93, 94, 95, 142, 143, 144, 145, 222, 223, 224, 225, 226, 227, 228, 229, 275, 277, 279, 281, 282, 283, 284, 285, 298, 342, 343, 344, 345, 378, 379, 380, 381], [0.9833, 0.9835, 0.9833, 0.9838, 0.8107, 0.8105, 0.8018, 0.8022, 0.04928, 0.04905, 0.06248, 0.06197, 0.9883, 0.9886, 0.9882, 0.9882, 0.9549, 0.9549, 0.8146, 0.9535, 0.8075, 0.9537, 0.8023, 0.808, 0.04336, 0.05536, 0.06446, 0.0551, 0.1898, 0.19, 0.2087, 0.2086, 0.9945, 0.9569, 0.9557, 0.9552, 0.9559, 0.1849, 0.1978, 0.211, 0.198]): _vg.add([_i], _w, 'REPLACE')
_m = ob_cube_001.modifiers.new('Subdivision', 'SUBSURF')
_m = ob_cube_001.modifiers.new('Armature', 'ARMATURE')
_m.object = ob_right_hand
ob_clothing_001.parent = ob_right_hand
ob_clothing_001.location = (0.0, 0.0, 0.0)
ob_clothing_001.lock_rotations_4d = False
ob_clothing_001.empty_display_type = 'ARROWS'
ob_clothing_001.lineart.crease_threshold = 0.0
_vg = ob_clothing_001.vertex_groups.new(name='Bone')
for _i, _w in zip([0, 1, 2, 3, 4, 5, 6, 7, 8, 9, 10, 11, 12, 13, 14, 15, 16, 17, 18, 19, 20, 21, 22, 23, 24, 25, 26, 27, 28, 29, 30, 31, 32, 33, 34, 35, 36, 37, 38, 39, 40, 41, 42, 43, 44, 45, 46, 47, 48, 49, 50, 51, 52, 53, 54, 55, 56], [0.9999, 0.9999, 0.9999, 0.9999, 0.3334, 0.3312, 0.3317, 0.3313, 0.9993, 0.9993, 0.9993, 0.9993, 0.9782, 0.9783, 0.9782, 0.9782, 0.3161, 0.3362, 0.3185, 0.3362, 1.0, 1.0, 1.0, 1.0, 0.9998, 0.9993, 0.9998, 0.9993, 0.9998, 0.9993, 0.9998, 0.9993, 0.996, 0.9789, 0.9961, 0.9784, 0.9961, 0.9789, 0.996, 0.9783, 0.8741, 0.8736, 0.8732, 0.874, 0.8747, 0.8774, 0.9961, 0.9962, 0.9998, 0.9998, 0.9998, 0.9998, 0.8744, 0.8778, 0.9961, 0.9962, 1.0]): _vg.add([_i], _w, 'REPLACE')
_vg = ob_clothing_001.vertex_groups.new(name='Bone.001')
for _i, _w in zip([4, 5, 6, 7, 16, 17, 18, 19, 40, 41, 42, 43, 44, 45, 52, 53], [0.6666, 0.6688, 0.6683, 0.6687, 0.6839, 0.6638, 0.6815, 0.6638, 0.1259, 0.1264, 0.1268, 0.126, 0.1253, 0.1226, 0.1256, 0.1222]): _vg.add([_i], _w, 'REPLACE')
_vg = ob_clothing_001.vertex_groups.new(name='Bone.002')
_vg = ob_clothing_001.vertex_groups.new(name='Bone.007')
_vg = ob_clothing_001.vertex_groups.new(name='Bone.008')
_vg = ob_clothing_001.vertex_groups.new(name='Bone.003')
_vg = ob_clothing_001.vertex_groups.new(name='Bone.009')
_vg = ob_clothing_001.vertex_groups.new(name='Bone.010')
_vg = ob_clothing_001.vertex_groups.new(name='Bone.011')
_vg = ob_clothing_001.vertex_groups.new(name='Bone.004')
_vg = ob_clothing_001.vertex_groups.new(name='Bone.012')
_vg = ob_clothing_001.vertex_groups.new(name='Bone.013')
_vg = ob_clothing_001.vertex_groups.new(name='Bone.014')
_vg = ob_clothing_001.vertex_groups.new(name='Bone.005')
_vg = ob_clothing_001.vertex_groups.new(name='Bone.015')
_vg = ob_clothing_001.vertex_groups.new(name='Bone.016')
_vg = ob_clothing_001.vertex_groups.new(name='Bone.017')
_vg = ob_clothing_001.vertex_groups.new(name='Bone.006')
_vg = ob_clothing_001.vertex_groups.new(name='Bone.018')
_vg = ob_clothing_001.vertex_groups.new(name='Bone.019')
_vg = ob_clothing_001.vertex_groups.new(name='Bone.020')
_m = ob_clothing_001.modifiers.new('Subdivision', 'SUBSURF')
_m = ob_clothing_001.modifiers.new('Solidify', 'SOLIDIFY')
_m.thickness = 0.28
_m.offset = 0.0
_m = ob_clothing_001.modifiers.new('Armature', 'ARMATURE')
_m.object = ob_right_hand
_m = ob_clothing_001.modifiers.new('Auto Smooth', 'NODES')
_m.node_group = ng_auto_smooth
_gi = [s.identifier for s in ng_auto_smooth.interface.items_tree if s.item_type == 'SOCKET' and s.in_out == 'INPUT']
_m[_gi[1]] = 0.5236  # Angle
ob_right_hand.location = (5.187, 0.0, 0.0)
ob_right_hand.rotation_euler = (0.0, -0.0, 3.142)
ob_right_hand.show_in_front = True

# ---- collection membership
col_collection.objects.link(ob_cube)
col_collection.objects.link(ob_light)
col_collection.objects.link(ob_camera)
col_collection.objects.link(ob_clothing)
col_collection.objects.link(ob_left_hand)
col_collection.objects.link(ob_cube_001)
col_collection.objects.link(ob_clothing_001)
col_collection.objects.link(ob_right_hand)

# ---- scene / render settings (as saved in the file)
scene.camera = ob_camera
scene.frame_start = 1; scene.frame_end = 250; scene.frame_set(0)
scene.render.engine = 'BLENDER_EEVEE_NEXT'
scene.cycles.sampling_pattern = 'TABULATED_SOBOL'
scene.cycles.use_light_tree = False
scene.view_settings.view_transform = 'Filmic'
bpy.context.view_layer.update()

